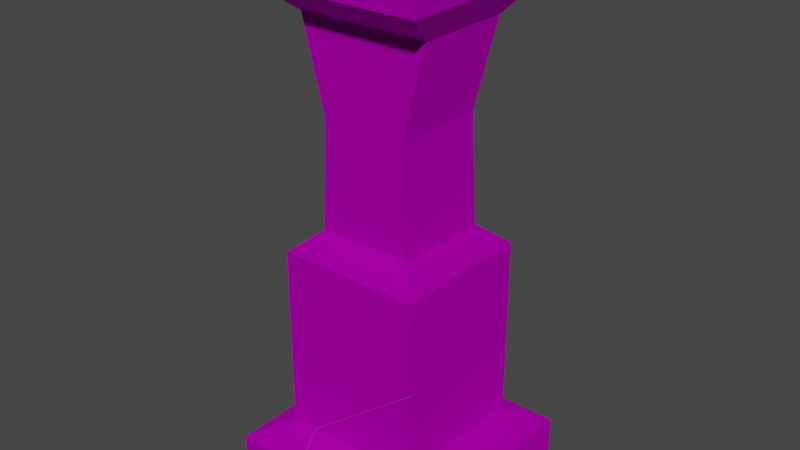 # Source: Shattered_Pillar.blend  (saved by Blender 3.5.10; exported with 4.5.12 LTS)
import bpy
from mathutils import Matrix  # noqa: F401  (used for matrix-valued properties, if any)

bpy.ops.wm.read_factory_settings(use_empty=True)
scene = bpy.context.scene
scene.name = 'Scene'

# ---- collections
col_collection = bpy.data.collections.new('Collection'); scene.collection.children.link(col_collection)
col_shattered_pillar = bpy.data.collections.new('Shattered_Pillar'); col_collection.children.link(col_shattered_pillar)

# ---- images (referenced by path relative to the original .blend; pixels are not part of the script)
import os
ASSET_DIR = os.environ.get("B2B_ASSET_DIR", "")  # directory of the original .blend (textures are referenced by path, not embedded)
HERE = os.path.dirname(os.path.abspath(__file__))  # packed textures are extracted next to this script under _unpacked/

def load_image(name, relpath, width, height, colorspace="sRGB"):
    """Load a texture the original file referenced (path relative to the .blend, or extracted next to this script)."""
    p = next((c for c in (os.path.join(HERE, relpath), os.path.join(ASSET_DIR, relpath)) if relpath and os.path.exists(c)), "")
    if p:
        img = bpy.data.images.load(p, check_existing=True)
        img.name = name
    else:  # same state as the original file: an image datablock whose file is absent (Cycles renders it pink)
        img = bpy.data.images.new(name, width, height)
        img.source = "FILE"
        img.filepath = "//" + (relpath or name)
    img.colorspace_settings.name = colorspace
    return img
img_map__0 = load_image('Map #0', 'Texture/pillar.tga', 1024, 1024, 'sRGB')
img_map__0_001 = load_image('Map #0.001', 'Texture/pillar.tga', 1024, 1024, 'Non-Color')

# ---- materials (node trees are filled in below, after node groups)
mat_07___default = bpy.data.materials.new('07 - Default')
mat_07___default.surface_render_method = 'BLENDED'
mat_07___default.blend_method = 'BLEND'
mat_07___default.use_transparency_overlap = False
mat_07___default.show_transparent_back = False
mat_07___default.use_transparent_shadow = False
mat_07___default.diffuse_color = (0.5882, 0.5882, 0.5882, 1.0)
mat_07___default.roughness = 0.8586
mat_07___default.specular_intensity = 0.0
mat_07___default.metallic = 1.0

# ---- material node trees
mat_07___default.use_nodes = True; mat_07___default.node_tree.nodes.clear()
_N = mat_07___default.node_tree.nodes; _L = mat_07___default.node_tree.links
n0 = _N.new('ShaderNodeBsdfPrincipled'); n0.name = 'Principled BSDF'; n0.location = (10, 300)
n0.distribution = 'GGX'
n0.subsurface_method = 'RANDOM_WALK_SKIN'
n0.inputs[1].default_value = 1.0
n0.inputs[2].default_value = 0.8586
n0.inputs[3].default_value = 1.45
n0.inputs[13].default_value = 0.0
n0.inputs[27].default_value = (0.0, 0.0, 0.0, 1.0)
n1 = _N.new('ShaderNodeOutputMaterial'); n1.name = 'Material Output'; n1.location = (300, 300)
n2 = _N.new('ShaderNodeNormalMap'); n2.name = 'Normal Map'; n2.location = (-300, -300)
n2.label = 'Normal/Map'
n3 = _N.new('ShaderNodeTexImage'); n3.name = 'Image Texture'; n3.location = (-300, 600)
n3.image = img_map__0
n4 = _N.new('ShaderNodeTexImage'); n4.name = 'Image Texture.001'; n4.location = (-300, 0)
n4.image = img_map__0_001
_L.new(n0.outputs[0], n1.inputs[0])
_L.new(n2.outputs[0], n0.inputs[5])
_L.new(n3.outputs[0], n0.inputs[0])
_L.new(n4.outputs[1], n0.inputs[4])
n1.is_active_output = True

# ---- world
world_world = bpy.data.worlds.new('World'); scene.world = world_world
world_world.use_nodes = True; world_world.node_tree.nodes.clear()
_N = world_world.node_tree.nodes; _L = world_world.node_tree.links
n0 = _N.new('ShaderNodeOutputWorld'); n0.name = 'World Output'; n0.location = (300, 300)
n1 = _N.new('ShaderNodeBackground'); n1.name = 'Background'; n1.location = (10, 300)
n1.inputs[0].default_value = (0.05088, 0.05088, 0.05088, 1.0)
_L.new(n1.outputs[0], n0.inputs[0])
n0.is_active_output = True
world_world.color = (0.05088, 0.05088, 0.05088)
world_world.use_sun_shadow = False
world_world.sun_shadow_jitter_overblur = 0.0

# ---- meshes
me_mobile_pillar01_b_cell_010 = bpy.data.meshes.new('mobile_pillar01_b_cell.010')
me_mobile_pillar01_b_cell_010.from_pydata([(0.01409, 0.1731, 0.8792), (0.01437, 0.173, -0.5707), (-0.3028, -0.1842, 0.09442), (0.3306, -0.1842, 0.09442), (0.3659, -0.1785, -0.5862), (-0.1235, -0.1842, -0.4718), (-0.3297, -0.1842, -0.4241), (-0.3306, -0.08076, -0.4433), (-0.3331, 0.1731, -0.4903), (0.3659, -0.1842, -0.5851), (0.3497, 0.1733, -0.2729), (-0.3193, 0.1734, -0.2239), (0.3374, 0.1736, -0.03534), (0.422, 0.1734, 0.4387), (0.3976, -0.1842, 0.3466), (0.01403, -0.1842, 0.7607), (-0.4646, 0.1732, 0.7044), (-0.4359, -0.1842, 0.5964), (0.3306, 0.1736, 0.09442), (-0.3028, 0.1734, 0.09442), (-0.1235, -0.1842, -0.4718), (-0.3297, -0.1842, -0.4241), (-0.3297, -0.1842, -0.4241), (-0.3306, -0.08076, -0.4433), (-0.3331, 0.1731, -0.4903), (0.3659, -0.1785, -0.5862), (0.3659, -0.1842, -0.5851), (0.3659, -0.1842, -0.5851), (-0.3193, 0.1734, -0.2239), (0.3497, 0.1733, -0.2729), (0.3374, 0.1736, -0.03534), (0.422, 0.1734, 0.4387), (0.3976, -0.1842, 0.3466), (0.3976, -0.1842, 0.3466), (-0.4646, 0.1732, 0.7044), (-0.4359, -0.1842, 0.5964), (-0.4359, -0.1842, 0.5964), (0.3306, 0.1736, 0.09442), (0.3306, 0.1736, 0.09442), (-0.3028, 0.1734, 0.09442), (-0.3028, 0.1734, 0.09442), (-0.3028, -0.1842, 0.09442), (-0.3028, -0.1842, 0.09442), (0.3306, -0.1842, 0.09442), (0.3306, -0.1842, 0.09442), (0.01403, -0.1842, 0.7607)], [], [(43, 38, 31, 32), (21, 23, 20), (24, 1, 25, 26, 20, 23), (29, 1, 24, 28, 30), (35, 45, 0, 34), (0, 45, 33, 13), (34, 0, 13, 37, 30, 28, 39), (4, 10, 12, 18, 44, 27), (3, 14, 15, 36, 42, 22, 5, 9), (8, 7, 6, 41, 40, 11), (29, 25, 1), (19, 2, 17, 16)])
me_mobile_pillar01_b_cell_010.polygons.foreach_set('use_smooth', [1, 0, 0, 0, 0, 0, 0, 1, 1, 1, 0, 1])
_k = set([(2, 17), (2, 19), (3, 9), (3, 14), (4, 10), (4, 27), (5, 9), (5, 22), (6, 7), (6, 41), (7, 8), (8, 11), (10, 12), (11, 40), (12, 18), (13, 33), (13, 37), (14, 15), (15, 36), (16, 17), (16, 19), (18, 44), (20, 21), (20, 26), (21, 23), (22, 42), (23, 24), (24, 28), (25, 26), (25, 29), (27, 44), (28, 39), (29, 30), (30, 37), (31, 32), (31, 38), (32, 43), (33, 45), (34, 35), (34, 39), (35, 45), (36, 42), (38, 43), (40, 41)])
me_mobile_pillar01_b_cell_010.attributes.new('sharp_edge', 'BOOLEAN', 'EDGE').data.foreach_set('value', [ (min(e.vertices), max(e.vertices)) in _k for e in me_mobile_pillar01_b_cell_010.edges])
_uv = me_mobile_pillar01_b_cell_010.uv_layers.new(name='UVChannel_1')
_uv.uv.foreach_set('vector', [0.2295, 0.7963, 0.2295, 0.704, 0.3275, 0.705, 0.3013, 0.7963, 0.8792, 0.2987, 1.0, 0.2982, 1.0, 0.4196, 0.5929, 0.0, 1.0, 0.0, 1.0, 0.4127, 0.9932, 0.4194, 0.4196, 0.4196, 0.2982, 0.2982, 1.0, 0.5448, 1.0, 1.0, 0.5929, 0.5929, 0.3269, 0.0, 0.7399, 0.0, 0.9477, 0.4198, 0.4197, 0.4197, 0.0, 0.0, 0.5615, 0.0, 0.0, 0.0, 0.4197, 0.0, 0.6695, 0.4498, 0.4465, 0.0, 0.4385, 0.0, 1.0, 0.0, 1.0, 0.5535, 0.8601, 0.1245, 1.0, 0.2601, 1.0, 0.6731, 0.6667, 0.3296, 0.04086, 0.7948, 0.1277, 0.7041, 0.1935, 0.704, 0.2295, 0.704, 0.2295, 0.7963, 0.04116, 0.7963, 0.6788, 0.5967, 0.6604, 0.6659, 0.764, 0.7795, 0.8859, 0.7344, 0.8492, 0.5967, 0.8561, 0.454, 0.8009, 0.4408, 0.6697, 0.4096, 0.06743, 0.7035, 0.08046, 0.638, 0.08579, 0.6113, 0.2295, 0.6113, 0.2295, 0.7036, 0.1413, 0.7036, 0.5448, 0.5448, 0.4127, 0.4127, 1.0, 1.0, 0.2295, 0.7036, 0.2295, 0.6113, 0.3724, 0.6128, 0.4031, 0.7045])
_uv.active_render = True
_uv = me_mobile_pillar01_b_cell_010.uv_layers.new(name='UVChannel_2')
_uv.uv.foreach_set('vector', [0.8494, 0.5072, 0.8494, 0.4778, 0.8803, 0.4778, 0.872, 0.5072, 0.8792, 0.2987, 1.0, 0.2982, 1.0, 0.4196, 0.5929, 0.0, 1.0, 0.0, 1.0, 0.4127, 0.9932, 0.4194, 0.4196, 0.4196, 0.2982, 0.2982, 1.0, 0.5448, 1.0, 1.0, 0.5929, 0.5929, 0.3269, 0.0, 0.7399, 0.0, 0.9477, 0.4198, 0.4197, 0.4197, 0.0, 0.0, 0.5615, 0.0, 0.0, 0.0, 0.4197, 0.0, 0.6695, 0.4498, 0.4465, 0.0, 0.4385, 0.0, 1.0, 0.0, 1.0, 0.5535, 0.8601, 0.1245, 1.0, 0.2601, 1.0, 0.6731, 0.6667, 0.3296, 0.7901, 0.5067, 0.8174, 0.4778, 0.8381, 0.4778, 0.8494, 0.4778, 0.8494, 0.5072, 0.7902, 0.5072, 0.5785, 0.685, 0.5729, 0.7062, 0.6055, 0.7411, 0.6437, 0.7272, 0.6324, 0.685, 0.6346, 0.6409, 0.6171, 0.6368, 0.5757, 0.6272, 0.7656, 0.5743, 0.7697, 0.5534, 0.7713, 0.5449, 0.8165, 0.5449, 0.8165, 0.5743, 0.7888, 0.5743, 0.5448, 0.5448, 0.4127, 0.4127, 1.0, 1.0, 0.8165, 0.5743, 0.8165, 0.5449, 0.8615, 0.5449, 0.8711, 0.5743])
me_mobile_pillar01_b_cell_010.materials.append(mat_07___default)
me_mobile_pillar01_b_cell_010.update()
me_mobile_pillar01_b_cell_010.normals_split_custom_set([tuple(v) for v in zip(*[iter([0.9666, 5.737e-07, -0.2565, 0.9666, 5.737e-07, -0.2565, 0.9666, 5.737e-07, -0.2565, 0.9666, 5.737e-07, -0.2565, -0.2221, -0.1804, -0.9582, -0.2221, -0.1804, -0.9582, -0.2221, -0.1804, -0.9582, -0.2218, -0.1796, -0.9584, -0.2218, -0.1796, -0.9584, -0.2218, -0.1796, -0.9584, -0.2218, -0.1796, -0.9584, -0.2218, -0.1796, -0.9584, -0.2218, -0.1796, -0.9584, 6.829e-05, 1.0, -0.001125, 6.829e-05, 1.0, -0.001125, 6.829e-05, 1.0, -0.001125, 6.829e-05, 1.0, -0.001125, 6.829e-05, 1.0, -0.001125, -0.3275, -0.2973, 0.8969, -0.3275, -0.2973, 0.8969, -0.3275, -0.2973, 0.8969, -0.3275, -0.2973, 0.8969, 0.7158, -0.2198, 0.6628, 0.7158, -0.2198, 0.6628, 0.7158, -0.2198, 0.6628, 0.7158, -0.2198, 0.6628, -0.0001658, 1.0, 0.0003102, -0.0001658, 1.0, 0.0003102, -0.0001658, 1.0, 0.0003102, -0.0001658, 1.0, 0.0003102, -0.0001658, 1.0, 0.0003102, -0.0001658, 1.0, 0.0003102, -0.0001658, 1.0, 0.0003102, 0.9987, 0.0, 0.0518, 0.9987, 0.0, 0.0518, 0.9987, 0.0, 0.0518, 0.9987, 0.0, 0.0518, 0.9987, 0.0, 0.0518, 0.9987, 0.0, 0.0518, -1.834e-07, -1.0, -1.406e-07, -1.834e-07, -1.0, -1.406e-07, -1.834e-07, -1.0, -1.406e-07, -1.834e-07, -1.0, -1.406e-07, -1.834e-07, -1.0, -1.406e-07, -1.834e-07, -1.0, -1.406e-07, -1.834e-07, -1.0, -1.406e-07, -1.834e-07, -1.0, -1.406e-07, -0.9987, -1.132e-07, 0.0518, -0.9987, -1.132e-07, 0.0518, -0.9987, -1.132e-07, 0.0518, -0.9987, -1.132e-07, 0.0518, -0.9987, -1.132e-07, 0.0518, -0.9987, -1.132e-07, 0.0518, 0.5445, 0.5717, -0.6137, 0.5445, 0.5717, -0.6137, 0.5445, 0.5717, -0.6137, -0.9666, 6.702e-07, -0.2565, -0.9666, 6.702e-07, -0.2565, -0.9666, 6.702e-07, -0.2565, -0.9666, 6.702e-07, -0.2565])] * 3)])
me_mobile_pillar01_b_cell_011 = bpy.data.meshes.new('mobile_pillar01_b_cell.011')
me_mobile_pillar01_b_cell_011.from_pydata([(-0.123, 0.06217, -0.2355), (-0.2697, 0.3566, -0.0173), (0.3702, -0.2462, -0.06057), (-0.2697, 0.3566, 0.3012), (0.3702, 0.1631, -0.1607), (-0.142, -0.21, -0.2072), (-0.123, -0.07346, -0.2355), (0.0004936, 0.06217, -0.2355), (-0.1147, 0.06217, -0.2665), (0.3698, -0.3341, 0.3012), (0.3701, 0.3566, 0.3012), (0.3702, 0.3566, -0.0173), (-0.2697, -0.3343, 0.3012), (-0.2697, -0.3215, 0.2485), (-0.2697, -0.2564, -0.0173), (-0.123, 0.06217, -0.2355), (-0.123, 0.06217, -0.2355), (-0.123, 0.06217, -0.2355), (-0.2697, 0.3566, -0.0173), (-0.2697, 0.3566, -0.0173), (-0.2697, 0.3566, -0.0173), (-0.2697, 0.3566, 0.3012), (-0.2697, 0.3566, 0.3012), (-0.142, -0.21, -0.2072), (-0.123, -0.07346, -0.2355), (-0.123, -0.07346, -0.2355), (-0.1147, 0.06217, -0.2665), (-0.1147, 0.06217, -0.2665), (0.3698, -0.3341, 0.3012), (0.3701, 0.3566, 0.3012), (0.3701, 0.3566, 0.3012), (0.3702, 0.3566, -0.0173), (0.3702, 0.3566, -0.0173), (-0.2697, -0.3343, 0.3012), (-0.2697, -0.3343, 0.3012), (-0.2697, -0.3215, 0.2485), (-0.2697, -0.2564, -0.0173), (-0.2697, -0.2564, -0.0173), (0.0004936, 0.06217, -0.2355), (0.0004936, 0.06217, -0.2355), (0.3702, 0.1631, -0.1607)], [], [(9, 29, 22, 33), (2, 28, 34, 35), (23, 2, 35, 36), (30, 31, 19, 21), (10, 28, 2, 40, 32), (11, 4, 38, 15, 18), (2, 23, 24, 26, 39, 40), (27, 25, 16), (5, 37, 20, 17, 6), (7, 8, 0), (12, 3, 1, 14, 13)])
me_mobile_pillar01_b_cell_011.polygons.foreach_set('use_smooth', [1, 0, 0, 1, 0, 1, 0, 1, 1, 1, 1])
_k = set([(0, 7), (0, 8), (1, 3), (1, 14), (3, 12), (4, 11), (4, 38), (5, 6), (5, 37), (6, 17), (7, 8), (9, 29), (9, 33), (10, 28), (10, 32), (11, 18), (12, 13), (13, 14), (15, 18), (15, 38), (16, 25), (16, 27), (17, 20), (19, 21), (19, 31), (20, 37), (21, 30), (22, 29), (22, 33), (23, 24), (23, 36), (24, 26), (25, 27), (26, 39), (28, 34), (30, 31), (32, 40), (34, 35), (35, 36), (39, 40)])
me_mobile_pillar01_b_cell_011.attributes.new('sharp_edge', 'BOOLEAN', 'EDGE').data.foreach_set('value', [ (min(e.vertices), max(e.vertices)) in _k for e in me_mobile_pillar01_b_cell_011.edges])
_uv = me_mobile_pillar01_b_cell_011.uv_layers.new(name='UVChannel_1')
_uv.uv.foreach_set('vector', [0.4114, 0.8952, 0.411, 0.9819, 0.3193, 0.9814, 0.3199, 0.8947, 1.0, 1.0, 0.121, 0.121, 0.8717, 0.1206, 1.0, 0.2488, 1.0, 0.3985, 1.0, 1.0, 0.2488, 0.2488, 0.6544, 0.2487, 0.09473, 0.8991, 0.006612, 0.899, 0.006612, 0.9915, 0.09473, 0.9915, 0.8871, 0.765, 0.121, 0.0, 0.0, 0.0, 0.5099, 0.0, 0.751, 0.3134, 0.5254, 0.7049, 0.4561, 0.6956, 0.4199, 0.7734, 0.4199, 0.7963, 0.5254, 0.7963, 0.0, 0.0, 0.6015, 0.0, 0.5791, 0.1856, 0.5693, 0.369, 0.434, 0.38, 0.4901, 0.0, 0.4111, 0.7963, 0.4199, 0.7617, 0.4199, 0.7963, 0.4336, 0.7366, 0.5254, 0.7104, 0.5254, 0.7963, 0.4199, 0.7963, 0.4199, 0.7617, 0.6634, 0.7803, 0.6322, 0.7718, 0.6299, 0.7803, 0.09473, 0.8935, 0.09473, 0.9915, 0.006612, 0.9915, 0.006612, 0.9046, 0.08012, 0.8953])
_uv.active_render = True
_uv = me_mobile_pillar01_b_cell_011.uv_layers.new(name='UVChannel_2')
_uv.uv.foreach_set('vector', [0.7121, 0.426, 0.7118, 0.4808, 0.6539, 0.4805, 0.6543, 0.4257, 1.0, 1.0, 0.121, 0.121, 0.8717, 0.1206, 1.0, 0.2488, 1.0, 0.3985, 1.0, 1.0, 0.2488, 0.2488, 0.6544, 0.2487, 0.89, 0.9522, 0.8527, 0.9522, 0.8527, 0.9913, 0.89, 0.9913, 0.8871, 0.765, 0.121, 0.0, 0.0, 0.0, 0.5099, 0.0, 0.751, 0.3134, 0.4316, 0.9242, 0.4046, 0.9205, 0.3906, 0.9515, 0.3906, 0.9606, 0.4316, 0.9606, 0.0, 0.0, 0.6015, 0.0, 0.5791, 0.1856, 0.5693, 0.369, 0.434, 0.38, 0.4901, 0.0, 0.8736, 0.6039, 0.8764, 0.5927, 0.8764, 0.6039, 0.8807, 0.5847, 0.9096, 0.5762, 0.9096, 0.6039, 0.8764, 0.6039, 0.8764, 0.5927, 0.9205, 0.3292, 0.9108, 0.3266, 0.9101, 0.3292, 0.9819, 0.03929, 0.9819, 0.08118, 0.9442, 0.08118, 0.9442, 0.04402, 0.9757, 0.04007])
me_mobile_pillar01_b_cell_011.materials.append(mat_07___default)
me_mobile_pillar01_b_cell_011.update()
me_mobile_pillar01_b_cell_011.normals_split_custom_set([tuple(v) for v in zip(*[iter([9.107e-07, -9.062e-07, 1.0, 9.107e-07, -9.062e-07, 1.0, 9.107e-07, -9.062e-07, 1.0, 9.107e-07, -9.062e-07, 1.0, 0.0003218, -0.9717, -0.236, 0.0003218, -0.9717, -0.236, 0.0003218, -0.9717, -0.236, 0.0003218, -0.9717, -0.236, -0.0005858, -0.9713, -0.2378, -0.0005858, -0.9713, -0.2378, -0.0005858, -0.9713, -0.2378, -0.0005858, -0.9713, -0.2378, 2.795e-07, 1.0, -7.312e-08, 2.795e-07, 1.0, -7.312e-08, 2.795e-07, 1.0, -7.312e-08, 2.795e-07, 1.0, -7.312e-08, 1.0, -0.0002027, 0.0005848, 1.0, -0.0002027, 0.0005848, 1.0, -0.0002027, 0.0005848, 1.0, -0.0002027, 0.0005848, 1.0, -0.0002027, 0.0005848, -8.688e-07, 0.5955, -0.8034, -8.688e-07, 0.5955, -0.8034, -8.688e-07, 0.5955, -0.8034, -8.688e-07, 0.5955, -0.8034, -8.688e-07, 0.5955, -0.8034, 0.2528, -0.2301, -0.9398, 0.2528, -0.2301, -0.9398, 0.2528, -0.2301, -0.9398, 0.2528, -0.2301, -0.9398, 0.2528, -0.2301, -0.9398, 0.2528, -0.2301, -0.9398, -0.9666, 5.769e-07, -0.2565, -0.9666, 5.769e-07, -0.2565, -0.9666, 5.769e-07, -0.2565, -0.8299, 7.949e-07, -0.5579, -0.8299, 7.949e-07, -0.5579, -0.8299, 7.949e-07, -0.5579, -0.8299, 7.949e-07, -0.5579, -0.8299, 7.949e-07, -0.5579, 2.414e-07, 1.0, 1.521e-07, 2.414e-07, 1.0, 1.521e-07, 2.414e-07, 1.0, 1.521e-07, -1.0, 3.229e-07, 3.353e-08, -1.0, 3.229e-07, 3.353e-08, -1.0, 3.229e-07, 3.353e-08, -1.0, 3.229e-07, 3.353e-08, -1.0, 3.229e-07, 3.353e-08])] * 3)])
me_mobile_pillar01_b_cell_001 = bpy.data.meshes.new('mobile_pillar01_b_cell.001')
me_mobile_pillar01_b_cell_001.from_pydata([(-0.08929, -0.1523, 0.3344), (0.4497, 0.3878, 0.03629), (0.2679, 0.206, 0.1945), (0.4497, -0.6918, -0.6514), (-0.6302, 0.3878, -0.6509), (0.4497, 0.3878, -0.6509), (-0.5396, 0.3878, 0.03629), (-0.6291, 0.3878, -0.04332), (0.2419, 0.206, 0.6964), (-0.3228, 0.206, 0.1945), (-0.63, 0.3878, -0.2901), (0.2452, -0.1525, 0.6316), (0.2614, -0.5033, 0.3191), (0.2679, -0.51, 0.1945), (0.3884, -0.6307, 0.08966), (-0.6303, 0.3878, -0.4771), (0.4497, -0.692, 0.03629), (0.4497, 0.3878, 0.03629), (0.4497, 0.3878, 0.03629), (0.4497, 0.3878, 0.03629), (0.2679, 0.206, 0.1945), (0.2679, 0.206, 0.1945), (0.2679, 0.206, 0.1945), (-0.6302, 0.3878, -0.6509), (0.4497, 0.3878, -0.6509), (0.4497, 0.3878, -0.6509), (-0.5396, 0.3878, 0.03629), (-0.5396, 0.3878, 0.03629), (-0.6291, 0.3878, -0.04332), (0.2419, 0.206, 0.6964), (0.2419, 0.206, 0.6964), (-0.3228, 0.206, 0.1945), (-0.3228, 0.206, 0.1945), (-0.63, 0.3878, -0.2901), (0.2614, -0.5033, 0.3191), (0.2679, -0.51, 0.1945), (0.2679, -0.51, 0.1945), (0.3884, -0.6307, 0.08966), (-0.6303, 0.3878, -0.4771), (0.4497, -0.6918, -0.6514), (0.4497, -0.692, 0.03629), (0.4497, -0.692, 0.03629), (0.2452, -0.1525, 0.6316)], [], [(23, 24, 39), (42, 12, 35, 21, 29), (28, 33, 0), (11, 0, 34), (34, 0, 33, 38, 37, 36), (38, 23, 39, 40, 37), (14, 41, 17, 20, 13), (22, 31, 30), (0, 11, 8, 32, 27, 28), (3, 25, 19, 16), (9, 2, 18, 26), (6, 1, 5, 4, 15, 10, 7)])
me_mobile_pillar01_b_cell_001.polygons.foreach_set('use_smooth', [0, 1, 0, 0, 0, 0, 1, 1, 0, 1, 1, 1])
_k = set([(1, 5), (1, 6), (2, 9), (2, 18), (3, 16), (3, 25), (4, 5), (4, 15), (6, 7), (7, 10), (8, 11), (8, 32), (9, 26), (10, 15), (11, 34), (12, 35), (12, 42), (13, 14), (13, 20), (14, 41), (16, 19), (17, 20), (17, 41), (18, 26), (19, 25), (21, 29), (21, 35), (22, 30), (22, 31), (23, 24), (23, 38), (24, 39), (27, 28), (27, 32), (28, 33), (29, 42), (30, 31), (33, 38), (34, 36), (36, 37), (37, 40), (39, 40)])
me_mobile_pillar01_b_cell_001.attributes.new('sharp_edge', 'BOOLEAN', 'EDGE').data.foreach_set('value', [ (min(e.vertices), max(e.vertices)) in _k for e in me_mobile_pillar01_b_cell_001.edges])
_uv = me_mobile_pillar01_b_cell_001.uv_layers.new(name='UVChannel_1')
_uv.uv.foreach_set('vector', [0.8169, 0.0, 0.8168, 0.6336, 0.1831, 0.0, 0.127, 0.7038, 0.04039, 0.7943, 0.005859, 0.796, 0.005859, 0.6113, 0.145, 0.6113, 1.0, 0.6333, 0.3661, 0.0, 1.0, 0.0, 0.4536, 0.4536, 0.0, 0.0, 0.4121, 0.0, 0.4121, 0.4121, 0.0, 0.0, 0.6339, 0.0, 1.0, 0.1831, 1.0, 0.7809, 0.6632, 0.5416, 0.1831, 0.1831, 0.1831, 0.0, 0.8169, 0.0, 0.8169, 0.7247, 0.7809, 0.7809, 0.3043, 0.5605, 0.3044, 0.5381, 0.007928, 0.5381, 0.007928, 0.6045, 0.3042, 0.6045, 0.86, 0.3746, 0.7019, 0.3746, 0.8533, 0.5127, 0.0, 0.0, 0.4536, 0.0, 0.8952, 0.2507, 0.506, 0.3895, 0.695, 0.6113, 0.6333, 0.6333, 0.3044, 0.3717, 0.007928, 0.3719, 0.007928, 0.5381, 0.3044, 0.5381, 0.3571, 0.6045, 0.6021, 0.6045, 0.6021, 0.5381, 0.3298, 0.5381, 0.3298, 0.5381, 0.6021, 0.5381, 0.6021, 0.3719, 0.3049, 0.3719, 0.3049, 0.4139, 0.305, 0.4591, 0.3052, 0.5188])
_uv.active_render = True
_uv = me_mobile_pillar01_b_cell_001.uv_layers.new(name='UVChannel_2')
_uv.uv.foreach_set('vector', [0.8169, 0.0, 0.8168, 0.6336, 0.1831, 0.0, 0.8172, 0.4777, 0.79, 0.5066, 0.7791, 0.5071, 0.7791, 0.4483, 0.8229, 0.4483, 1.0, 0.6333, 0.3661, 0.0, 1.0, 0.0, 0.4536, 0.4536, 0.0, 0.0, 0.4121, 0.0, 0.4121, 0.4121, 0.0, 0.0, 0.6339, 0.0, 1.0, 0.1831, 1.0, 0.7809, 0.6632, 0.5416, 0.1831, 0.1831, 0.1831, 0.0, 0.8169, 0.0, 0.8169, 0.7247, 0.7809, 0.7809, 0.09855, 0.6072, 0.09859, 0.6, 0.002, 0.6, 0.002, 0.6214, 0.09852, 0.6214, 0.9823, 0.2042, 0.9324, 0.2042, 0.9802, 0.2469, 0.0, 0.0, 0.4536, 0.0, 0.8952, 0.2507, 0.506, 0.3895, 0.695, 0.6113, 0.6333, 0.6333, 0.09857, 0.5461, 0.002, 0.5462, 0.002, 0.6, 0.09859, 0.6, 0.3283, 0.1957, 0.4079, 0.1957, 0.4079, 0.1742, 0.3194, 0.1742, 0.3194, 0.1742, 0.4079, 0.1742, 0.4079, 0.1204, 0.3113, 0.1204, 0.3113, 0.134, 0.3113, 0.1486, 0.3114, 0.1679])
me_mobile_pillar01_b_cell_001.materials.append(mat_07___default)
me_mobile_pillar01_b_cell_001.update()
me_mobile_pillar01_b_cell_001.normals_split_custom_set([tuple(v) for v in zip(*[iter([-1.881e-05, 0.0004917, -1.0, -1.881e-05, 0.0004917, -1.0, -1.881e-05, 0.0004917, -1.0, 0.9987, 0.0, 0.0518, 0.9987, 0.0, 0.0518, 0.9987, 0.0, 0.0518, 0.9987, 0.0, 0.0518, 0.9987, 0.0, 0.0518, -0.7081, -0.7061, 0.002442, -0.7081, -0.7061, 0.002442, -0.7081, -0.7061, 0.002442, -0.5453, -0.5714, 0.6133, -0.5453, -0.5714, 0.6133, -0.5453, -0.5714, 0.6133, -0.7074, -0.7068, 0.001183, -0.7074, -0.7068, 0.001183, -0.7074, -0.7068, 0.001183, -0.7074, -0.7068, 0.001183, -0.7074, -0.7068, 0.001183, -0.7074, -0.7068, 0.001183, -0.707, -0.7072, -0.0002565, -0.707, -0.7072, -0.0002565, -0.707, -0.7072, -0.0002565, -0.707, -0.7072, -0.0002565, -0.707, -0.7072, -0.0002565, 0.6566, -1.207e-06, 0.7543, 0.6566, -1.207e-06, 0.7543, 0.6566, -1.207e-06, 0.7543, 0.6566, -1.207e-06, 0.7543, 0.6566, -1.207e-06, 0.7543, 1.766e-07, 1.0, 2.513e-07, 1.766e-07, 1.0, 2.513e-07, 1.766e-07, 1.0, 2.513e-07, -0.6578, -0.14, 0.7401, -0.6578, -0.14, 0.7401, -0.6578, -0.14, 0.7401, -0.6578, -0.14, 0.7401, -0.6578, -0.14, 0.7401, -0.6578, -0.14, 0.7401, 1.0, -1.667e-08, 0.0, 1.0, -1.667e-08, 0.0, 1.0, -1.667e-08, 0.0, 1.0, -1.667e-08, 0.0, 1.065e-06, 0.6566, 0.7543, 1.065e-06, 0.6566, 0.7543, 1.065e-06, 0.6566, 0.7543, 1.065e-06, 0.6566, 0.7543, 5.24e-08, 1.0, 3.816e-08, 5.24e-08, 1.0, 3.816e-08, 5.24e-08, 1.0, 3.816e-08, 5.24e-08, 1.0, 3.816e-08, 5.24e-08, 1.0, 3.816e-08, 5.24e-08, 1.0, 3.816e-08, 5.24e-08, 1.0, 3.816e-08])] * 3)])
me_mobile_pillar01_b_cell_002 = bpy.data.meshes.new('mobile_pillar01_b_cell.002')
me_mobile_pillar01_b_cell_002.from_pydata([(-0.8162, 0.7774, -0.3793), (-0.8162, 0.7774, -0.06791), (-0.5538, 0.515, 0.07682), (0.7892, -0.828, -0.3793), (0.7892, -0.828, -0.06791), (0.5269, 0.515, 0.07682), (0.5269, -0.5657, 0.07681), (0.1278, 0.7774, -0.3793), (0.7892, 0.1158, -0.3793), (0.7892, 0.6576, -0.06791), (0.7488, 0.7369, -0.04558), (0.6695, 0.7774, -0.06791), (-0.8162, -0.6792, -0.3793), (-0.8162, -0.2825, -0.06791), (-0.6679, -0.828, -0.3793), (-0.5538, -0.3608, 0.07682), (-0.5963, -0.3481, 0.05338), (0.5268, -0.5657, 0.7639), (-0.271, -0.828, -0.06791), (-0.3489, -0.5657, 0.07682), (-0.5538, 0.5147, 0.7636), (0.5269, 0.515, 0.7637), (-0.8162, 0.7774, -0.3793), (-0.8162, 0.7774, -0.06791), (-0.8162, 0.7774, -0.06791), (-0.8162, 0.7774, -0.06791), (0.7892, -0.828, -0.3793), (0.7892, -0.828, -0.06791), (0.7892, -0.828, -0.06791), (0.7892, -0.828, -0.06791), (-0.5538, 0.515, 0.07682), (-0.5538, 0.515, 0.07682), (-0.5538, 0.515, 0.07682), (0.5269, 0.515, 0.07682), (0.5269, 0.515, 0.07682), (0.5269, 0.515, 0.07682), (0.5269, -0.5657, 0.07681), (0.5269, -0.5657, 0.07681), (0.5269, -0.5657, 0.07681), (0.7488, 0.7369, -0.04558), (0.6695, 0.7774, -0.06791), (-0.5538, -0.3608, 0.07682), (-0.271, -0.828, -0.06791), (-0.3489, -0.5657, 0.07682), (0.5269, 0.515, 0.7637), (-0.5538, 0.5147, 0.7636), (0.5268, -0.5657, 0.7639), (0.7892, 0.6576, -0.06791), (-0.8162, -0.2825, -0.06791)], [], [(43, 42, 28, 36), (47, 27, 26, 8), (46, 37, 35, 44), (34, 38, 4, 9, 39), (23, 40, 7, 22), (21, 33, 30, 20), (48, 25, 0, 12), (18, 14, 3, 29), (31, 5, 10, 11, 24), (17, 19, 6), (15, 45, 32), (41, 2, 1, 13, 16)])
me_mobile_pillar01_b_cell_002.polygons.foreach_set('use_smooth', [True] * 12)
_k = set([(0, 25), (1, 2), (1, 13), (2, 41), (3, 29), (4, 9), (4, 38), (5, 10), (5, 31), (6, 17), (6, 19), (11, 24), (15, 32), (18, 29), (20, 30), (21, 33), (22, 23), (23, 40), (24, 31), (25, 48), (26, 27), (27, 47), (28, 36), (28, 42), (30, 33), (32, 45), (34, 38), (34, 39), (35, 37), (35, 44), (36, 43), (37, 46)])
me_mobile_pillar01_b_cell_002.attributes.new('sharp_edge', 'BOOLEAN', 'EDGE').data.foreach_set('value', [ (min(e.vertices), max(e.vertices)) in _k for e in me_mobile_pillar01_b_cell_002.edges])
_uv = me_mobile_pillar01_b_cell_002.uv_layers.new(name='UVChannel_1')
_uv.uv.foreach_set('vector', [0.5457, 0.2051, 0.5011, 0.09082, 0.3047, 0.09082, 0.3047, 0.2051, 0.03008, 0.09082, 0.3047, 0.09082, 0.3047, 0.005859, 0.1302, 0.005859, 0.3047, 0.3713, 0.3047, 0.2051, 0.007928, 0.2051, 0.007928, 0.3712, 0.007928, 0.2051, 0.3047, 0.2051, 0.3047, 0.09082, 0.03008, 0.09082, 0.007928, 0.1084, 0.3047, 0.09082, 0.5799, 0.09082, 0.4795, 0.005859, 0.3047, 0.005859, 0.6021, 0.3712, 0.6021, 0.2051, 0.3047, 0.2051, 0.3047, 0.3712, 0.1088, 0.09082, 0.3047, 0.09082, 0.3047, 0.005859, 0.03544, 0.005859, 0.5011, 0.09082, 0.5746, 0.005859, 0.3047, 0.005859, 0.3047, 0.09082, 0.3047, 0.2051, 0.6021, 0.2051, 0.6021, 0.1084, 0.5799, 0.09082, 0.3047, 0.09082, 0.3047, 0.3713, 0.5457, 0.2051, 0.3047, 0.2051, 0.0642, 0.2051, 0.3047, 0.3712, 0.3047, 0.2051, 0.0642, 0.2051, 0.3047, 0.2051, 0.3047, 0.09082, 0.1088, 0.09082, 0.05599, 0.1866])
_uv.active_render = True
_uv = me_mobile_pillar01_b_cell_002.uv_layers.new(name='UVChannel_2')
_uv.uv.foreach_set('vector', [0.177, 0.4922, 0.1625, 0.4553, 0.09867, 0.4553, 0.09867, 0.4922, 0.009215, 0.4553, 0.09867, 0.4553, 0.09867, 0.4278, 0.04184, 0.4278, 0.09867, 0.546, 0.09867, 0.4922, 0.002, 0.4922, 0.002, 0.546, 0.002, 0.4922, 0.09867, 0.4922, 0.09867, 0.4553, 0.009215, 0.4553, 0.002, 0.461, 0.3112, 0.02948, 0.4007, 0.02948, 0.3681, 0.002, 0.3112, 0.002, 0.4079, 0.1202, 0.4079, 0.06645, 0.3112, 0.06645, 0.3112, 0.1202, 0.2474, 0.02948, 0.3112, 0.02948, 0.3112, 0.002, 0.2235, 0.002, 0.1625, 0.4553, 0.1864, 0.4278, 0.09867, 0.4278, 0.09867, 0.4553, 0.3112, 0.06645, 0.4079, 0.06645, 0.4079, 0.03519, 0.4007, 0.02948, 0.3112, 0.02948, 0.09867, 0.546, 0.177, 0.4922, 0.09867, 0.4922, 0.2329, 0.06645, 0.3112, 0.1202, 0.3112, 0.06645, 0.2329, 0.06645, 0.3112, 0.06645, 0.3112, 0.02948, 0.2474, 0.02948, 0.2302, 0.06046])
me_mobile_pillar01_b_cell_002.materials.append(mat_07___default)
me_mobile_pillar01_b_cell_002.update()
me_mobile_pillar01_b_cell_002.normals_split_custom_set([tuple(v) for v in zip(*[iter([8.825e-07, -0.483, 0.8756, 8.825e-07, -0.483, 0.8756, 8.825e-07, -0.483, 0.8756, 8.825e-07, -0.483, 0.8756, 1.0, -7.8e-09, 0.0, 1.0, -7.8e-09, 0.0, 1.0, -7.8e-09, 0.0, 1.0, -7.8e-09, 0.0, 1.0, -3.027e-05, 4.759e-05, 1.0, -3.027e-05, 4.759e-05, 1.0, -3.027e-05, 4.759e-05, 1.0, -3.027e-05, 4.759e-05, 0.483, -9.554e-07, 0.8756, 0.483, -9.554e-07, 0.8756, 0.483, -9.554e-07, 0.8756, 0.483, -9.554e-07, 0.8756, 0.483, -9.554e-07, 0.8756, 4.906e-08, 1.0, -3.152e-07, 4.906e-08, 1.0, -3.152e-07, 4.906e-08, 1.0, -3.152e-07, 4.906e-08, 1.0, -3.152e-07, -0.0001721, 1.0, 0.0002709, -0.0001721, 1.0, 0.0002709, -0.0001721, 1.0, 0.0002709, -0.0001721, 1.0, 0.0002709, -1.0, 2.348e-07, -1.207e-07, -1.0, 2.348e-07, -1.207e-07, -1.0, 2.348e-07, -1.207e-07, -1.0, 2.348e-07, -1.207e-07, -4.735e-08, -1.0, -6.083e-07, -4.735e-08, -1.0, -6.083e-07, -4.735e-08, -1.0, -6.083e-07, -4.735e-08, -1.0, -6.083e-07, 8.711e-07, 0.483, 0.8756, 8.711e-07, 0.483, 0.8756, 8.711e-07, 0.483, 0.8756, 8.711e-07, 0.483, 0.8756, 8.711e-07, 0.483, 0.8756, 0.0, -1.0, 0.0, 0.0, -1.0, 0.0, 0.0, -1.0, 0.0, -1.0, 2.973e-07, 1.475e-10, -1.0, 2.973e-07, 1.475e-10, -1.0, 2.973e-07, 1.475e-10, -0.483, -8.735e-07, 0.8756, -0.483, -8.735e-07, 0.8756, -0.483, -8.735e-07, 0.8756, -0.483, -8.735e-07, 0.8756, -0.483, -8.735e-07, 0.8756])] * 3)])
me_mobile_pillar01_b_cell_003 = bpy.data.meshes.new('mobile_pillar01_b_cell.003')
me_mobile_pillar01_b_cell_003.from_pydata([(-0.3044, 0.1835, -0.01063), (-0.3039, 0.2323, 0.04518), (0.1889, -0.1747, -0.1285), (0.3356, -0.4691, 0.08967), (0.3356, -0.4691, 0.4082), (-0.3042, -0.4691, 0.08967), (-0.3044, -0.4691, 0.4082), (-0.3046, 0.1376, 0.4082), (-0.3042, -0.1747, -0.1295), (0.05329, -0.1747, -0.5158), (0.07882, -0.1747, -0.5433), (0.1751, 0.2877, -0.1806), (0.1889, 0.275, -0.1285), (-0.267, 0.1443, 0.4082), (0.3356, 0.2218, 0.08967), (0.3356, 0.1442, 0.4082), (0.1363, 0.3231, -0.3267), (-0.3046, 0.1443, 0.4082), (0.1304, 0.2982, -0.349), (0.1034, 0.1835, -0.4508), (0.1889, -0.1747, -0.1285), (0.1889, -0.1747, -0.1285), (0.1889, -0.1747, -0.1285), (0.3356, -0.4691, 0.08967), (0.3356, -0.4691, 0.08967), (0.3356, -0.4691, 0.08967), (0.3356, -0.4691, 0.4082), (0.3356, -0.4691, 0.4082), (-0.3042, -0.4691, 0.08967), (-0.3042, -0.4691, 0.08967), (-0.3044, -0.4691, 0.4082), (-0.3044, -0.4691, 0.4082), (0.05329, -0.1747, -0.5158), (0.07882, -0.1747, -0.5433), (0.07882, -0.1747, -0.5433), (0.1751, 0.2877, -0.1806), (0.1889, 0.275, -0.1285), (0.1889, 0.275, -0.1285), (0.3356, 0.2218, 0.08967), (0.3356, 0.2218, 0.08967), (0.1363, 0.3231, -0.3267), (0.1304, 0.2982, -0.349), (0.3356, 0.1442, 0.4082), (0.3356, 0.1442, 0.4082), (-0.267, 0.1443, 0.4082), (-0.3046, 0.1443, 0.4082), (0.1034, 0.1835, -0.4508), (-0.3042, -0.1747, -0.1295), (-0.3042, -0.1747, -0.1295), (-0.3046, 0.1376, 0.4082)], [], [(46, 33, 32, 0), (47, 0, 32), (36, 35, 44, 43, 38), (40, 1, 45, 44, 35), (1, 0, 49, 45), (41, 0, 1, 40), (0, 41, 46), (24, 26, 30, 28), (23, 29, 48, 20), (9, 34, 21, 8), (27, 42, 13, 17, 7, 31), (0, 47, 5, 6, 49), (18, 16, 11, 37, 22, 10, 19), (39, 15, 4, 25), (3, 2, 12, 14)])
me_mobile_pillar01_b_cell_003.polygons.foreach_set('use_smooth', [0, 0, 0, 0, 0, 0, 0, 1, 1, 1, 1, 0, 1, 1, 1])
_k = set([(2, 3), (2, 12), (3, 14), (4, 15), (4, 25), (5, 6), (5, 47), (6, 49), (7, 17), (7, 31), (8, 9), (8, 21), (9, 34), (10, 19), (10, 22), (11, 16), (11, 37), (12, 14), (13, 17), (13, 42), (15, 39), (16, 18), (18, 19), (20, 23), (20, 48), (21, 34), (22, 37), (23, 29), (24, 26), (24, 28), (25, 39), (26, 30), (27, 31), (27, 42), (28, 30), (29, 48), (32, 33), (32, 47), (33, 46), (35, 36), (35, 40), (36, 38), (38, 43), (40, 41), (41, 46), (43, 44), (44, 45), (45, 49)])
me_mobile_pillar01_b_cell_003.attributes.new('sharp_edge', 'BOOLEAN', 'EDGE').data.foreach_set('value', [ (min(e.vertices), max(e.vertices)) in _k for e in me_mobile_pillar01_b_cell_003.edges])
_uv = me_mobile_pillar01_b_cell_003.uv_layers.new(name='UVChannel_1')
_uv.uv.foreach_set('vector', [0.4476, 0.4476, 0.4501, 0.3967, 0.4201, 0.4201, 1.0, 1.0, 0.4201, 0.4201, 0.0, 0.0, 0.4201, 0.0, 0.9379, 0.4174, 1.0, 0.4333, 1.0, 0.9555, 0.293, 0.2484, 0.5736, 0.2465, 0.4794, 0.0, 1.0, 0.0, 1.0, 0.8785, 0.9555, 0.9555, 0.4333, 0.4333, 0.0, 0.0, 1.0, 0.0, 1.0, 0.8929, 0.8785, 0.8785, 1.0, 0.4862, 1.0, 1.0, 0.0, 0.0, 0.5206, 0.0, 1.0, 1.0, 0.4862, 0.4862, 1.0, 0.4476, 0.006612, 0.9915, 0.09473, 0.9915, 0.09473, 0.899, 0.006612, 0.899, 0.5254, 0.7963, 0.5254, 0.7049, 0.4199, 0.705, 0.4199, 0.7963, 0.667, 0.674, 0.6602, 0.6664, 0.6299, 0.7803, 0.7637, 0.78, 0.5039, 0.8184, 0.5034, 0.8954, 0.4171, 0.895, 0.4118, 0.8949, 0.4118, 0.8941, 0.4122, 0.8179, 1.0, 0.0, 0.998, 0.4199, 0.7403, 0.4904, 0.3168, 0.06702, 0.1071, 0.0, 0.3572, 0.6756, 0.3635, 0.6692, 0.4051, 0.6782, 0.4199, 0.6815, 0.4199, 0.7963, 0.3018, 0.7963, 0.3282, 0.7048, 0.006612, 0.8935, 0.09473, 0.9045, 0.09473, 0.9915, 0.006612, 0.9915, 0.5254, 0.7963, 0.4199, 0.7963, 0.4199, 0.6815, 0.5254, 0.6994])
_uv.active_render = True
_uv = me_mobile_pillar01_b_cell_003.uv_layers.new(name='UVChannel_2')
_uv.uv.foreach_set('vector', [0.4476, 0.4476, 0.4501, 0.3967, 0.4201, 0.4201, 1.0, 1.0, 0.4201, 0.4201, 0.0, 0.0, 0.4201, 0.0, 0.9379, 0.4174, 1.0, 0.4333, 1.0, 0.9555, 0.293, 0.2484, 0.5736, 0.2465, 0.4794, 0.0, 1.0, 0.0, 1.0, 0.8785, 0.9555, 0.9555, 0.4333, 0.4333, 0.0, 0.0, 1.0, 0.0, 1.0, 0.8929, 0.8785, 0.8785, 1.0, 0.4862, 1.0, 1.0, 0.0, 0.0, 0.5206, 0.0, 1.0, 1.0, 0.4862, 0.4862, 1.0, 0.4476, 0.5635, 0.8283, 0.6009, 0.8283, 0.6009, 0.7891, 0.5635, 0.7892, 0.5208, 0.7879, 0.5208, 0.7516, 0.4798, 0.7516, 0.4798, 0.7879, 0.575, 0.7087, 0.5728, 0.7064, 0.5635, 0.7413, 0.6054, 0.7412, 0.7705, 0.3775, 0.7702, 0.4261, 0.7157, 0.4259, 0.7123, 0.4258, 0.7123, 0.4253, 0.7126, 0.3772, 1.0, 0.0, 0.998, 0.4199, 0.7403, 0.4904, 0.3168, 0.06702, 0.1071, 0.0, 0.8896, 0.4683, 0.8916, 0.4663, 0.9047, 0.4692, 0.9093, 0.4702, 0.9093, 0.5072, 0.8722, 0.5072, 0.8805, 0.4778, 0.156, 0.6673, 0.1937, 0.672, 0.1937, 0.7092, 0.156, 0.7092, 0.9425, 0.5072, 0.9093, 0.5072, 0.9093, 0.4702, 0.9425, 0.476])
me_mobile_pillar01_b_cell_003.materials.append(mat_07___default)
me_mobile_pillar01_b_cell_003.update()
me_mobile_pillar01_b_cell_003.normals_split_custom_set([tuple(v) for v in zip(*[iter([-0.7156, 0.2202, -0.6629, -0.7156, 0.2202, -0.6629, -0.7156, 0.2202, -0.6629, -0.7156, 0.2202, -0.6629, -0.7161, 0.2194, -0.6627, -0.7161, 0.2194, -0.6627, -0.7161, 0.2194, -0.6627, 0.0001178, 0.9716, 0.2367, 0.0001178, 0.9716, 0.2367, 0.0001178, 0.9716, 0.2367, 0.0001178, 0.9716, 0.2367, 0.0001178, 0.9716, 0.2367, -0.001447, 0.9718, 0.2356, -0.001447, 0.9718, 0.2356, -0.001447, 0.9718, 0.2356, -0.001447, 0.9718, 0.2356, -0.001447, 0.9718, 0.2356, -1.0, 0.008585, 0.0003838, -1.0, 0.008585, 0.0003838, -1.0, 0.008585, 0.0003838, -1.0, 0.008585, 0.0003838, -0.5783, 0.6166, -0.5341, -0.5783, 0.6166, -0.5341, -0.5783, 0.6166, -0.5341, -0.5783, 0.6166, -0.5341, -0.5796, 0.613, -0.5369, -0.5796, 0.613, -0.5369, -0.5796, 0.613, -0.5369, -1.397e-07, -1.0, -4.034e-09, -1.397e-07, -1.0, -4.034e-09, -1.397e-07, -1.0, -4.034e-09, -1.397e-07, -1.0, -4.034e-09, 0.0006757, -0.5962, -0.8028, 0.0006757, -0.5962, -0.8028, 0.0006757, -0.5962, -0.8028, 0.0006757, -0.5962, -0.8028, -2.375e-07, -1.0, -1.458e-07, -2.375e-07, -1.0, -1.458e-07, -2.375e-07, -1.0, -1.458e-07, -2.375e-07, -1.0, -1.458e-07, 9.108e-07, -9.33e-07, 1.0, 9.108e-07, -9.33e-07, 1.0, 9.108e-07, -9.33e-07, 1.0, 9.108e-07, -9.33e-07, 1.0, 9.108e-07, -9.33e-07, 1.0, 9.108e-07, -9.33e-07, 1.0, -1.0, -0.0003559, -0.0006309, -1.0, -0.0003559, -0.0006309, -1.0, -0.0003559, -0.0006309, -1.0, -0.0003559, -0.0006309, -1.0, -0.0003559, -0.0006309, 0.9666, 4.292e-07, -0.2565, 0.9666, 4.292e-07, -0.2565, 0.9666, 4.292e-07, -0.2565, 0.9666, 4.292e-07, -0.2565, 0.9666, 4.292e-07, -0.2565, 0.9666, 4.292e-07, -0.2565, 0.9666, 4.292e-07, -0.2565, 1.0, 0.0, 0.0, 1.0, 0.0, 0.0, 1.0, 0.0, 0.0, 1.0, 0.0, 0.0, 0.8299, 7.7e-07, -0.5579, 0.8299, 7.7e-07, -0.5579, 0.8299, 7.7e-07, -0.5579, 0.8299, 7.7e-07, -0.5579])] * 3)])
me_mobile_pillar01_b_cell_004 = bpy.data.meshes.new('mobile_pillar01_b_cell.004')
me_mobile_pillar01_b_cell_004.from_pydata([(-0.4072, 0.3299, -0.9921), (-0.2254, 0.1481, -0.8339), (0.1325, -0.2097, -0.6933), (-0.1836, 0.1481, -0.02702), (0.1325, -0.2096, 0.759), (0.1332, -0.1604, 0.8147), (0.4498, 0.1481, -0.02702), (0.468, -0.1209, -0.3784), (0.4689, -0.2097, -0.3941), (-0.4072, 0.3299, -1.071), (-0.3189, 0.3299, -0.9921), (-0.102, 0.1481, -0.8339), (0.4655, 0.1481, -0.3297), (0.5742, -0.06928, 0.4419), (0.5626, 0.1481, 0.398), (0.5464, -0.188, 0.337), (0.5413, -0.2096, 0.3177), (-0.1836, -0.2097, -0.02702), (-0.2448, -0.2096, 0.2039), (0.4498, -0.2097, -0.02702), (-0.214, -0.2097, -0.6128), (-0.4072, 0.2456, -0.9921), (-0.2254, 0.03044, -0.8339), (0.2556, 0.1481, 0.6419), (0.1331, 0.2468, 0.7151), (-0.3789, -0.1245, 0.6684), (-0.3611, 0.00319, 0.6419), (-0.2291, 0.1481, 0.6419), (-0.3523, 0.1481, 0.6088), (-0.3659, -0.1459, 0.6491), (-0.3611, -0.1536, 0.6419), (-0.3457, -0.2092, 0.5839), (-0.4072, 0.3299, -0.9921), (-0.4072, 0.3299, -0.9921), (-0.4072, 0.3299, -0.9921), (-0.2254, 0.1481, -0.8339), (-0.2254, 0.1481, -0.8339), (-0.2254, 0.1481, -0.8339), (-0.1836, 0.1481, -0.02702), (-0.1836, 0.1481, -0.02702), (0.468, -0.1209, -0.3784), (0.4689, -0.2097, -0.3941), (-0.102, 0.1481, -0.8339), (-0.102, 0.1481, -0.8339), (0.4655, 0.1481, -0.3297), (0.4655, 0.1481, -0.3297), (-0.4072, 0.3299, -1.071), (-0.4072, 0.3299, -1.071), (-0.3189, 0.3299, -0.9921), (-0.3189, 0.3299, -0.9921), (0.5413, -0.2096, 0.3177), (0.4498, -0.2097, -0.02702), (0.4498, -0.2097, -0.02702), (-0.4072, 0.2456, -0.9921), (-0.4072, 0.2456, -0.9921), (-0.214, -0.2097, -0.6128), (-0.2254, 0.03044, -0.8339), (-0.2254, 0.03044, -0.8339), (0.5626, 0.1481, 0.398), (0.5626, 0.1481, 0.398), (0.2556, 0.1481, 0.6419), (0.2556, 0.1481, 0.6419), (0.1331, 0.2468, 0.7151), (-0.3789, -0.1245, 0.6684), (-0.3611, 0.00319, 0.6419), (-0.3611, 0.00319, 0.6419), (-0.2291, 0.1481, 0.6419), (-0.2291, 0.1481, 0.6419), (-0.3523, 0.1481, 0.6088), (-0.3523, 0.1481, 0.6088), (-0.3659, -0.1459, 0.6491), (-0.3611, -0.1536, 0.6419), (-0.3611, -0.1536, 0.6419), (-0.3457, -0.2092, 0.5839), (-0.1836, -0.2097, -0.02702), (-0.1836, -0.2097, -0.02702), (-0.2448, -0.2096, 0.2039), (0.5464, -0.188, 0.337), (0.4498, 0.1481, -0.02702), (0.4498, 0.1481, -0.02702), (0.5742, -0.06928, 0.4419)], [], [(40, 41, 2), (46, 48, 43, 44, 40, 2), (36, 56, 20, 75, 38), (5, 77, 80), (5, 4, 50, 77), (39, 74, 18, 73, 72, 65, 69), (46, 2, 55, 57, 53), (62, 5, 80, 58, 60), (70, 4, 5, 63), (71, 31, 4, 70), (31, 76, 4), (54, 33, 47), (17, 55, 2, 41, 51, 50, 4, 76), (34, 49, 9), (66, 68, 64, 63, 5, 62), (35, 42, 10, 32), (25, 26, 30, 29), (78, 45, 11, 1, 3, 28, 67, 61, 59), (52, 8, 7, 12, 79), (22, 37, 0, 21), (24, 23, 27), (16, 19, 6, 14, 13, 15)])
me_mobile_pillar01_b_cell_004.polygons.foreach_set('use_smooth', [0, 0, 1, 0, 0, 1, 0, 0, 0, 0, 0, 1, 0, 1, 0, 1, 1, 1, 1, 1, 1, 1])
_k = set([(0, 21), (0, 37), (1, 3), (1, 11), (3, 28), (6, 14), (6, 19), (7, 8), (7, 12), (8, 52), (9, 34), (9, 49), (10, 32), (10, 42), (11, 45), (12, 79), (13, 14), (13, 15), (15, 16), (16, 19), (17, 55), (17, 76), (18, 73), (18, 74), (20, 56), (20, 75), (21, 22), (22, 37), (23, 24), (23, 27), (24, 27), (25, 26), (25, 29), (26, 30), (28, 67), (29, 30), (31, 71), (31, 76), (32, 35), (33, 47), (33, 54), (34, 49), (35, 42), (36, 38), (36, 56), (38, 75), (39, 69), (39, 74), (40, 41), (40, 44), (41, 51), (43, 44), (43, 48), (45, 78), (46, 48), (46, 53), (47, 54), (50, 51), (50, 77), (52, 79), (53, 57), (55, 57), (58, 60), (58, 80), (59, 61), (59, 78), (60, 62), (61, 67), (62, 66), (63, 64), (63, 70), (64, 68), (65, 69), (65, 72), (66, 68), (70, 71), (72, 73), (77, 80)])
me_mobile_pillar01_b_cell_004.attributes.new('sharp_edge', 'BOOLEAN', 'EDGE').data.foreach_set('value', [ (min(e.vertices), max(e.vertices)) in _k for e in me_mobile_pillar01_b_cell_004.edges])
_uv = me_mobile_pillar01_b_cell_004.uv_layers.new(name='UVChannel_1')
_uv.uv.foreach_set('vector', [1.0, 0.3968, 0.5439, 0.0, 1.0, 0.0, 0.6335, 7.016e-05, 0.6944, 0.08269, 0.5051, 0.1154, 0.8963, 0.646, 0.3968, 0.3968, 0.0, 0.0, 0.005859, 0.7963, 0.005859, 0.7659, 0.06713, 0.704, 0.2295, 0.704, 0.2295, 0.7963, 0.0, 0.0, 0.5608, 0.0, 0.5219, 0.5219, 0.0, 0.0, 1.0, 0.0, 1.0, 0.5543, 0.5608, 0.5608, 0.2295, 0.7963, 0.2295, 0.704, 0.2952, 0.7047, 0.4034, 0.7051, 0.4199, 0.7193, 0.4199, 0.7593, 0.4105, 0.7963, 1.0, 0.3667, 1.0, 1.0, 0.5936, 0.5936, 0.8619, 0.58, 0.9011, 0.3667, 0.4928, 0.0, 1.0, 0.0, 1.0, 0.5219, 0.6675, 0.2393, 0.7948, 0.1792, 0.4153, 0.0, 1.0, 0.0, 1.0, 1.0, 0.3997, 0.3997, 0.4868, 0.4209, 1.0, 0.4388, 1.0, 1.0, 0.4153, 0.4153, 0.4388, 0.4388, 1.0, 0.5574, 1.0, 1.0, 0.2815, 0.5381, 0.3047, 0.5381, 0.3047, 0.5191, 0.689, 0.1707, 0.5936, 0.0, 1.0, 0.0, 1.0, 0.4561, 0.8699, 0.666, 0.5543, 0.5543, 0.0, 0.0, 0.4426, 0.0, 0.3047, 0.5381, 0.329, 0.5381, 0.3047, 0.5191, 0.6186, 0.5754, 0.6303, 0.4309, 0.8263, 0.4206, 1.0, 0.3997, 1.0, 1.0, 0.4928, 0.4928, 0.3047, 0.6045, 0.3559, 0.6045, 0.329, 0.5381, 0.3047, 0.5381, 0.4327, 0.7358, 0.4199, 0.7593, 0.4199, 0.7193, 0.4234, 0.7237, 0.8492, 0.5967, 0.8533, 0.5134, 0.7011, 0.3746, 0.668, 0.3746, 0.6788, 0.5967, 0.6324, 0.7712, 0.6658, 0.7803, 0.7972, 0.7803, 0.8802, 0.7133, 0.2295, 0.7036, 0.1278, 0.7036, 0.1321, 0.6807, 0.1456, 0.6113, 0.2295, 0.6113, 0.256, 0.6045, 0.3047, 0.6045, 0.3047, 0.5381, 0.2815, 0.5381, 0.4553, 0.6957, 0.4199, 0.6821, 0.4199, 0.7718, 0.3276, 0.7046, 0.2295, 0.7036, 0.2295, 0.6113, 0.3505, 0.6125, 0.363, 0.6687, 0.3331, 0.699])
_uv.active_render = True
_uv = me_mobile_pillar01_b_cell_004.uv_layers.new(name='UVChannel_2')
_uv.uv.foreach_set('vector', [1.0, 0.3968, 0.5439, 0.0, 1.0, 0.0, 0.6335, 7.016e-05, 0.6944, 0.08269, 0.5051, 0.1154, 0.8963, 0.646, 0.3968, 0.3968, 0.0, 0.0, 0.7462, 0.6039, 0.7462, 0.5942, 0.7655, 0.5745, 0.8165, 0.5745, 0.8165, 0.6039, 0.0, 0.0, 0.5608, 0.0, 0.5219, 0.5219, 0.0, 0.0, 1.0, 0.0, 1.0, 0.5543, 0.5608, 0.5608, 0.8165, 0.6039, 0.8165, 0.5745, 0.8372, 0.5745, 0.8712, 0.5745, 0.8764, 0.5791, 0.8764, 0.592, 0.8735, 0.6039, 1.0, 0.3667, 1.0, 1.0, 0.5936, 0.5936, 0.8619, 0.58, 0.9011, 0.3667, 0.4928, 0.0, 1.0, 0.0, 1.0, 0.5219, 0.6675, 0.2393, 0.7948, 0.1792, 0.4153, 0.0, 1.0, 0.0, 1.0, 1.0, 0.3997, 0.3997, 0.4868, 0.4209, 1.0, 0.4388, 1.0, 1.0, 0.4153, 0.4153, 0.4388, 0.4388, 1.0, 0.5574, 1.0, 1.0, 0.3037, 0.1742, 0.3112, 0.1742, 0.3112, 0.168, 0.689, 0.1707, 0.5936, 0.0, 1.0, 0.0, 1.0, 0.4561, 0.8699, 0.666, 0.5543, 0.5543, 0.0, 0.0, 0.4426, 0.0, 0.3112, 0.1742, 0.3191, 0.1742, 0.3112, 0.168, 0.6186, 0.5754, 0.6303, 0.4309, 0.8263, 0.4206, 1.0, 0.3997, 1.0, 1.0, 0.4928, 0.4928, 0.3112, 0.1957, 0.3279, 0.1957, 0.3191, 0.1742, 0.3112, 0.1742, 0.8804, 0.5844, 0.8764, 0.592, 0.8764, 0.5791, 0.8775, 0.5805, 0.979, 0.2728, 0.9802, 0.2471, 0.9322, 0.2042, 0.9218, 0.2042, 0.925, 0.2728, 0.9108, 0.3264, 0.9213, 0.3292, 0.9624, 0.3292, 0.9885, 0.3086, 0.8494, 0.4777, 0.8174, 0.4777, 0.8188, 0.4704, 0.8231, 0.4483, 0.8494, 0.4483, 0.2954, 0.1957, 0.3112, 0.1957, 0.3112, 0.1742, 0.3037, 0.1742, 0.4043, 0.9205, 0.3906, 0.9151, 0.3906, 0.9508, 0.8803, 0.4777, 0.8494, 0.4777, 0.8494, 0.4483, 0.8875, 0.4483, 0.8914, 0.4661, 0.882, 0.4759])
me_mobile_pillar01_b_cell_004.materials.append(mat_07___default)
me_mobile_pillar01_b_cell_004.update()
me_mobile_pillar01_b_cell_004.normals_split_custom_set([tuple(v) for v in zip(*[iter([0.6585, 0.1365, -0.7401, 0.6585, 0.1365, -0.7401, 0.6585, 0.1365, -0.7401, 0.6576, 0.1402, -0.7402, 0.6576, 0.1402, -0.7402, 0.6576, 0.1402, -0.7402, 0.6576, 0.1402, -0.7402, 0.6576, 0.1402, -0.7402, 0.6576, 0.1402, -0.7402, -0.9987, -1.273e-07, 0.0518, -0.9987, -1.273e-07, 0.0518, -0.9987, -1.273e-07, 0.0518, -0.9987, -1.273e-07, 0.0518, -0.9987, -1.273e-07, 0.0518, 0.5809, -0.6111, 0.5377, 0.5809, -0.6111, 0.5377, 0.5809, -0.6111, 0.5377, 0.5785, -0.6149, 0.5359, 0.5785, -0.6149, 0.5359, 0.5785, -0.6149, 0.5359, 0.5785, -0.6149, 0.5359, -0.9666, 5.128e-07, -0.2565, -0.9666, 5.128e-07, -0.2565, -0.9666, 5.128e-07, -0.2565, -0.9666, 5.128e-07, -0.2565, -0.9666, 5.128e-07, -0.2565, -0.9666, 5.128e-07, -0.2565, -0.9666, 5.128e-07, -0.2565, -0.1675, -0.6721, -0.7213, -0.1675, -0.6721, -0.7213, -0.1675, -0.6721, -0.7213, -0.1675, -0.6721, -0.7213, -0.1675, -0.6721, -0.7213, 0.6111, 0.1881, 0.7689, 0.6111, 0.1881, 0.7689, 0.6111, 0.1881, 0.7689, 0.6111, 0.1881, 0.7689, 0.6111, 0.1881, 0.7689, -0.2353, -0.7269, 0.6451, -0.2353, -0.7269, 0.6451, -0.2353, -0.7269, 0.6451, -0.2353, -0.7269, 0.6451, -0.2347, -0.7319, 0.6397, -0.2347, -0.7319, 0.6397, -0.2347, -0.7319, 0.6397, -0.2347, -0.7319, 0.6397, -0.001028, -1.0, 0.0007724, -0.001028, -1.0, 0.0007724, -0.001028, -1.0, 0.0007724, -1.0, 0.0, 0.0, -1.0, 0.0, 0.0, -1.0, 0.0, 0.0, -3.381e-06, -1.0, 5.181e-05, -3.381e-06, -1.0, 5.181e-05, -3.381e-06, -1.0, 5.181e-05, -3.381e-06, -1.0, 5.181e-05, -3.381e-06, -1.0, 5.181e-05, -3.381e-06, -1.0, 5.181e-05, -3.381e-06, -1.0, 5.181e-05, -3.381e-06, -1.0, 5.181e-05, -2.097e-09, 1.0, -0.0009546, -2.097e-09, 1.0, -0.0009546, -2.097e-09, 1.0, -0.0009546, -0.2525, 0.2299, 0.9399, -0.2525, 0.2299, 0.9399, -0.2525, 0.2299, 0.9399, -0.2525, 0.2299, 0.9399, -0.2525, 0.2299, 0.9399, -0.2525, 0.2299, 0.9399, 1.167e-06, 0.6566, 0.7543, 1.167e-06, 0.6566, 0.7543, 1.167e-06, 0.6566, 0.7543, 1.167e-06, 0.6566, 0.7543, -0.8299, 7.449e-07, -0.5579, -0.8299, 7.449e-07, -0.5579, -0.8299, 7.449e-07, -0.5579, -0.8299, 7.449e-07, -0.5579, 1.725e-07, 1.0, 1.297e-07, 1.725e-07, 1.0, 1.297e-07, 1.725e-07, 1.0, 1.297e-07, 1.725e-07, 1.0, 1.297e-07, 1.725e-07, 1.0, 1.297e-07, 1.725e-07, 1.0, 1.297e-07, 1.725e-07, 1.0, 1.297e-07, 1.725e-07, 1.0, 1.297e-07, 1.725e-07, 1.0, 1.297e-07, 0.9987, 2.483e-07, 0.0518, 0.9987, 2.483e-07, 0.0518, 0.9987, 2.483e-07, 0.0518, 0.9987, 2.483e-07, 0.0518, 0.9987, 2.483e-07, 0.0518, -0.6566, -1.076e-06, 0.7543, -0.6566, -1.076e-06, 0.7543, -0.6566, -1.076e-06, 0.7543, -0.6566, -1.076e-06, 0.7543, -1.106e-06, 0.5955, -0.8034, -1.106e-06, 0.5955, -0.8034, -1.106e-06, 0.5955, -0.8034, 0.9666, 5.835e-07, -0.2565, 0.9666, 5.835e-07, -0.2565, 0.9666, 5.835e-07, -0.2565, 0.9666, 5.835e-07, -0.2565, 0.9666, 5.835e-07, -0.2565, 0.9666, 5.835e-07, -0.2565])] * 3)])
me_mobile_pillar01_b_cell_005 = bpy.data.meshes.new('mobile_pillar01_b_cell.005')
me_mobile_pillar01_b_cell_005.from_pydata([(-0.3203, -0.2662, -0.02971), (0.1731, 0.04189, -0.2041), (0.3198, 0.3363, 0.0141), (0.3198, 0.3363, 0.3326), (0.3198, -0.3544, 0.3326), (0.3198, -0.3416, 0.2798), (-0.3198, -0.3541, 0.3326), (0.1731, -0.2235, -0.2041), (0.3198, -0.2767, 0.0141), (-0.3205, 0.3363, 0.2799), (-0.3205, 0.3363, 0.3326), (-0.3202, 0.1427, -0.1294), (-0.3203, 0.3363, 0.0141), (-0.05761, 0.04189, -0.3135), (-0.1953, 0.04189, -0.2041), (0.1206, -0.1752, -0.402), (0.1089, 0.04189, -0.4458), (0.1731, 0.04189, -0.2041), (0.1731, 0.04189, -0.2041), (0.1731, 0.04189, -0.2041), (0.1089, 0.04189, -0.4458), (0.1089, 0.04189, -0.4458), (0.3198, 0.3363, 0.0141), (0.3198, 0.3363, 0.0141), (0.3198, 0.3363, 0.0141), (0.3198, 0.3363, 0.3326), (0.3198, 0.3363, 0.3326), (0.3198, -0.3544, 0.3326), (0.3198, -0.3544, 0.3326), (-0.3198, -0.3541, 0.3326), (0.1731, -0.2235, -0.2041), (0.1731, -0.2235, -0.2041), (0.3198, -0.2767, 0.0141), (0.3198, -0.2767, 0.0141), (-0.3205, 0.3363, 0.3326), (-0.3205, 0.3363, 0.3326), (-0.3202, 0.1427, -0.1294), (-0.3203, 0.3363, 0.0141), (-0.3203, 0.3363, 0.0141), (-0.05761, 0.04189, -0.3135), (-0.1953, 0.04189, -0.2041), (-0.1953, 0.04189, -0.2041), (0.1206, -0.1752, -0.402), (0.3198, -0.3416, 0.2798), (-0.3205, 0.3363, 0.2799)], [], [(29, 0, 43, 28), (32, 43, 0, 42, 30), (0, 29, 34, 44), (36, 0, 44, 37), (39, 0, 36, 40), (42, 0, 39, 21), (33, 31, 18, 22), (41, 17, 20, 13), (11, 38, 24, 1, 14), (27, 26, 35, 6), (16, 19, 7, 15), (5, 8, 23, 25, 4), (10, 3, 2, 12, 9)])
me_mobile_pillar01_b_cell_005.polygons.foreach_set('use_smooth', [0, 0, 0, 0, 0, 0, 1, 1, 1, 1, 1, 1, 1])
_k = set([(1, 14), (1, 24), (2, 3), (2, 12), (3, 10), (4, 5), (4, 25), (5, 8), (6, 27), (6, 35), (7, 15), (7, 19), (8, 23), (9, 10), (9, 12), (11, 14), (11, 38), (13, 20), (13, 41), (15, 16), (16, 19), (17, 20), (17, 41), (18, 22), (18, 31), (21, 39), (21, 42), (22, 33), (23, 25), (24, 38), (26, 27), (26, 35), (28, 29), (28, 43), (29, 34), (30, 32), (30, 42), (31, 33), (32, 43), (34, 44), (36, 37), (36, 40), (37, 44), (39, 40)])
me_mobile_pillar01_b_cell_005.attributes.new('sharp_edge', 'BOOLEAN', 'EDGE').data.foreach_set('value', [ (min(e.vertices), max(e.vertices)) in _k for e in me_mobile_pillar01_b_cell_005.edges])
_uv = me_mobile_pillar01_b_cell_005.uv_layers.new(name='UVChannel_1')
_uv.uv.foreach_set('vector', [0.1223, 0.0, 1.0, 0.0, 1.0, 0.751, 0.872, 0.7509, 0.7511, 0.5153, 0.751, 0.751, 0.0, 0.0, 0.518, 0.0, 0.579, 0.2125, 1.0, 0.0, 1.0, 0.8777, 0.2351, 0.1135, 0.2492, 0.0, 1.0, 0.4904, 1.0, 1.0, 0.2492, 0.2492, 0.6865, 0.2492, 1.0, 0.6162, 1.0, 1.0, 0.4904, 0.4904, 0.7988, 0.6161, 1.0, 0.4793, 1.0, 1.0, 0.6162, 0.6162, 0.6682, 0.4294, 0.5254, 0.6992, 0.4199, 0.681, 0.4199, 0.6132, 0.5254, 0.6132, 0.7981, 0.7803, 0.898, 0.7803, 0.8804, 0.7139, 0.8354, 0.7502, 0.456, 0.6953, 0.5254, 0.7046, 0.5254, 0.6132, 0.4199, 0.6132, 0.4199, 0.6814, 0.5034, 0.8956, 0.5029, 0.9824, 0.4112, 0.9819, 0.4118, 0.8952, 0.3511, 0.6125, 0.4199, 0.6132, 0.4199, 0.681, 0.3636, 0.6686, 0.08011, 0.9024, 0.006612, 0.8932, 0.006612, 0.8063, 0.09473, 0.8063, 0.09473, 0.9042, 0.09473, 0.8988, 0.09473, 0.8063, 0.006612, 0.8063, 0.006612, 0.8988, 0.08015, 0.8988])
_uv.active_render = True
_uv = me_mobile_pillar01_b_cell_005.uv_layers.new(name='UVChannel_2')
_uv.uv.foreach_set('vector', [0.1223, 0.0, 1.0, 0.0, 1.0, 0.751, 0.872, 0.7509, 0.7511, 0.5153, 0.751, 0.751, 0.0, 0.0, 0.518, 0.0, 0.579, 0.2125, 1.0, 0.0, 1.0, 0.8777, 0.2351, 0.1135, 0.2492, 0.0, 1.0, 0.4904, 1.0, 1.0, 0.2492, 0.2492, 0.6865, 0.2492, 1.0, 0.6162, 1.0, 1.0, 0.4904, 0.4904, 0.7988, 0.6161, 1.0, 0.4793, 1.0, 1.0, 0.6162, 0.6162, 0.6682, 0.4294, 0.9425, 0.4759, 0.9093, 0.4701, 0.9093, 0.4483, 0.9425, 0.4483, 0.9627, 0.3292, 0.994, 0.3292, 0.9886, 0.3088, 0.9744, 0.32, 0.4046, 0.9204, 0.4316, 0.9241, 0.4316, 0.8877, 0.3906, 0.8877, 0.3906, 0.9149, 0.7702, 0.4263, 0.7699, 0.4811, 0.712, 0.4808, 0.7124, 0.426, 0.8877, 0.4483, 0.9093, 0.4483, 0.9093, 0.4701, 0.8916, 0.4661, 0.1874, 0.6711, 0.156, 0.6672, 0.156, 0.63, 0.1937, 0.63, 0.1937, 0.6719, 0.89, 0.9521, 0.89, 0.9129, 0.8527, 0.9129, 0.8527, 0.952, 0.8839, 0.9521])
me_mobile_pillar01_b_cell_005.materials.append(mat_07___default)
me_mobile_pillar01_b_cell_005.update()
me_mobile_pillar01_b_cell_005.normals_split_custom_set([tuple(v) for v in zip(*[iter([-0.0004788, -0.9718, -0.2357, -0.0004788, -0.9718, -0.2357, -0.0004788, -0.9718, -0.2357, -0.0004788, -0.9718, -0.2357, 0.0002391, -0.9715, -0.2372, 0.0002391, -0.9715, -0.2372, 0.0002391, -0.9715, -0.2372, 0.0002391, -0.9715, -0.2372, 0.0002391, -0.9715, -0.2372, -1.0, -0.0009523, 0.001048, -1.0, -0.0009523, 0.001048, -1.0, -0.0009523, 0.001048, -1.0, -0.0009523, 0.001048, -1.0, 7.497e-05, -0.0009507, -1.0, 7.497e-05, -0.0009507, -1.0, 7.497e-05, -0.0009507, -1.0, 7.497e-05, -0.0009507, -0.6113, -0.1872, -0.7689, -0.6113, -0.1872, -0.7689, -0.6113, -0.1872, -0.7689, -0.6113, -0.1872, -0.7689, -0.6107, -0.1879, -0.7692, -0.6107, -0.1879, -0.7692, -0.6107, -0.1879, -0.7692, -0.6107, -0.1879, -0.7692, 0.8299, 7.742e-07, -0.5579, 0.8299, 7.742e-07, -0.5579, 0.8299, 7.742e-07, -0.5579, 0.8299, 7.742e-07, -0.5579, 1.984e-07, 1.0, 1.151e-07, 1.984e-07, 1.0, 1.151e-07, 1.984e-07, 1.0, 1.151e-07, 1.984e-07, 1.0, 1.151e-07, -6.943e-07, 0.5955, -0.8034, -6.943e-07, 0.5955, -0.8034, -6.943e-07, 0.5955, -0.8034, -6.943e-07, 0.5955, -0.8034, -6.943e-07, 0.5955, -0.8034, 1.113e-06, -7.332e-07, 1.0, 1.113e-06, -7.332e-07, 1.0, 1.113e-06, -7.332e-07, 1.0, 1.113e-06, -7.332e-07, 1.0, 0.9666, 6.175e-07, -0.2565, 0.9666, 6.175e-07, -0.2565, 0.9666, 6.175e-07, -0.2565, 0.9666, 6.175e-07, -0.2565, 1.0, -9.214e-09, 0.0, 1.0, -9.214e-09, 0.0, 1.0, -9.214e-09, 0.0, 1.0, -9.214e-09, 0.0, 1.0, -9.214e-09, 0.0, 2.793e-07, 1.0, -5.927e-08, 2.793e-07, 1.0, -5.927e-08, 2.793e-07, 1.0, -5.927e-08, 2.793e-07, 1.0, -5.927e-08, 2.793e-07, 1.0, -5.927e-08])] * 3)])
me_mobile_pillar01_b_cell_006 = bpy.data.meshes.new('mobile_pillar01_b_cell.006')
me_mobile_pillar01_b_cell_006.from_pydata([(-0.5149, -0.4747, -1.241), (-0.5149, -0.4747, -0.9301), (-0.2526, -0.2124, -0.7854), (-0.2526, -0.2124, 0.5914), (-0.07076, -0.03056, 0.7496), (0.8269, -0.2124, 0.5914), (-0.2526, 0.8673, -0.09693), (0.8268, -0.2124, -0.09637), (-0.2526, -0.009992, -0.7854), (-0.3689, -0.4747, -1.241), (0.0275, -0.4747, -0.9301), (-0.05038, -0.2124, -0.7854), (-0.5149, 0.06794, -0.9301), (-0.5149, -0.329, -1.241), (-0.2526, 0.867, 0.5119), (0.6451, -0.03056, 0.7496), (0.6451, -0.03056, 0.7745), (0.6399, -0.02545, 0.8739), (-0.05588, -0.03056, 1.036), (0.6399, -0.03056, 0.8749), (-0.05935, 0.3275, 0.9695), (-0.2526, 0.7817, 0.5914), (-0.07076, 0.5665, 0.7496), (-0.5149, -0.4747, -1.241), (-0.5149, -0.4747, -0.9301), (-0.5149, -0.4747, -0.9301), (-0.5149, -0.4747, -0.9301), (-0.2526, -0.2124, -0.7854), (-0.2526, -0.2124, -0.7854), (-0.2526, -0.2124, -0.7854), (-0.2526, -0.2124, 0.5914), (-0.2526, -0.2124, 0.5914), (-0.2526, -0.2124, 0.5914), (-0.07076, -0.03056, 0.7496), (-0.07076, -0.03056, 0.7496), (-0.07076, -0.03056, 0.7496), (-0.2526, -0.009992, -0.7854), (-0.5149, 0.06794, -0.9301), (0.6451, -0.03056, 0.7496), (-0.05588, -0.03056, 1.036), (0.6451, -0.03056, 0.7745), (0.6399, -0.03056, 0.8749), (-0.07076, 0.5665, 0.7496), (-0.2526, 0.7817, 0.5914), (0.8269, -0.2124, 0.5914), (0.0275, -0.4747, -0.9301), (-0.05038, -0.2124, -0.7854)], [], [(10, 24, 23, 9), (20, 42, 35, 39), (27, 36, 37, 25), (18, 34, 38, 40, 41), (44, 30, 28, 11, 7), (5, 15, 33, 31), (4, 22, 21, 32), (14, 6, 8, 2, 3, 43), (26, 12, 13, 0), (19, 16, 17), (45, 46, 29, 1)])
me_mobile_pillar01_b_cell_006.polygons.foreach_set('use_smooth', [True] * 11)
_k = set([(0, 26), (1, 29), (1, 45), (2, 3), (2, 8), (3, 43), (4, 22), (4, 32), (5, 31), (10, 24), (11, 28), (12, 26), (15, 33), (16, 19), (18, 34), (21, 32), (23, 24), (25, 27), (25, 37), (27, 36), (28, 30), (29, 46), (30, 44), (31, 33), (34, 38), (35, 39), (35, 42), (40, 41)])
me_mobile_pillar01_b_cell_006.attributes.new('sharp_edge', 'BOOLEAN', 'EDGE').data.foreach_set('value', [ (min(e.vertices), max(e.vertices)) in _k for e in me_mobile_pillar01_b_cell_006.edges])
_uv = me_mobile_pillar01_b_cell_006.uv_layers.new(name='UVChannel_1')
_uv.uv.foreach_set('vector', [0.5016, 0.09082, 0.6021, 0.09082, 0.6021, 0.005859, 0.575, 0.005859, 0.06682, 0.7037, 0.005859, 0.7653, 0.005859, 0.6113, 0.08533, 0.6113, 0.007928, 0.2051, 0.0635, 0.2051, 0.1082, 0.09082, 0.007928, 0.09082, 0.8561, 0.4535, 0.86, 0.3746, 0.6684, 0.3746, 0.6684, 0.3814, 0.6697, 0.4091, 0.305, 0.5381, 0.6021, 0.5381, 0.6021, 0.2051, 0.5464, 0.2051, 0.3051, 0.3717, 0.305, 0.5381, 0.3052, 0.6045, 0.6021, 0.6045, 0.6021, 0.5381, 0.007928, 0.6045, 0.255, 0.6045, 0.2809, 0.5381, 0.007928, 0.5381, 0.3043, 0.5189, 0.3044, 0.3716, 0.0635, 0.2051, 0.007928, 0.2051, 0.007928, 0.5381, 0.2809, 0.5381, 0.007928, 0.09082, 0.1082, 0.09082, 0.03486, 0.005859, 0.007928, 0.005859, 0.04057, 0.7963, 0.01276, 0.7963, 0.0403, 0.795, 0.5016, 0.09082, 0.5464, 0.2051, 0.6021, 0.2051, 0.6021, 0.09082])
_uv.active_render = True
_uv = me_mobile_pillar01_b_cell_006.uv_layers.new(name='UVChannel_2')
_uv.uv.foreach_set('vector', [0.1627, 0.4553, 0.1953, 0.4553, 0.1953, 0.4278, 0.1865, 0.4278, 0.7654, 0.5744, 0.7462, 0.594, 0.7462, 0.5449, 0.7712, 0.5449, 0.2146, 0.06645, 0.2327, 0.06645, 0.2472, 0.02948, 0.2146, 0.02948, 0.6346, 0.6407, 0.6357, 0.6163, 0.5753, 0.6163, 0.5753, 0.6185, 0.5757, 0.627, 0.09878, 0.6, 0.1953, 0.6, 0.1953, 0.4922, 0.1773, 0.4922, 0.09879, 0.5461, 0.09878, 0.6, 0.09884, 0.6214, 0.1953, 0.6214, 0.1953, 0.6, 0.2146, 0.1957, 0.2951, 0.1957, 0.3035, 0.1742, 0.2146, 0.1742, 0.3111, 0.168, 0.3111, 0.1203, 0.2327, 0.06645, 0.2146, 0.06645, 0.2146, 0.1742, 0.3035, 0.1742, 0.2146, 0.02948, 0.2472, 0.02948, 0.2233, 0.002, 0.2146, 0.002, 0.79, 0.5072, 0.7813, 0.5072, 0.7899, 0.5068, 0.1627, 0.4553, 0.1773, 0.4922, 0.1953, 0.4922, 0.1953, 0.4553])
me_mobile_pillar01_b_cell_006.materials.append(mat_07___default)
me_mobile_pillar01_b_cell_006.update()
me_mobile_pillar01_b_cell_006.normals_split_custom_set([tuple(v) for v in zip(*[iter([-8.658e-08, -1.0, -8.342e-07, -8.658e-08, -1.0, -8.342e-07, -8.658e-08, -1.0, -8.342e-07, -8.658e-08, -1.0, -8.342e-07, -0.9987, -9.539e-08, 0.0518, -0.9987, -9.539e-08, 0.0518, -0.9987, -9.539e-08, 0.0518, -0.9987, -9.539e-08, 0.0518, -0.483, -7.98e-07, 0.8756, -0.483, -7.98e-07, 0.8756, -0.483, -7.98e-07, 0.8756, -0.483, -7.98e-07, 0.8756, -1.69e-07, -1.0, -1.048e-07, -1.69e-07, -1.0, -1.048e-07, -1.69e-07, -1.0, -1.048e-07, -1.69e-07, -1.0, -1.048e-07, -1.69e-07, -1.0, -1.048e-07, 5.632e-08, -1.0, -2.517e-08, 5.632e-08, -1.0, -2.517e-08, 5.632e-08, -1.0, -2.517e-08, 5.632e-08, -1.0, -2.517e-08, 5.632e-08, -1.0, -2.517e-08, 1.171e-06, -0.6566, 0.7543, 1.171e-06, -0.6566, 0.7543, 1.171e-06, -0.6566, 0.7543, 1.171e-06, -0.6566, 0.7543, -0.6566, -9.08e-07, 0.7543, -0.6566, -9.08e-07, 0.7543, -0.6566, -9.08e-07, 0.7543, -0.6566, -9.08e-07, 0.7543, -1.0, 2.294e-07, 1.829e-09, -1.0, 2.294e-07, 1.829e-09, -1.0, 2.294e-07, 1.829e-09, -1.0, 2.294e-07, 1.829e-09, -1.0, 2.294e-07, 1.829e-09, -1.0, 2.294e-07, 1.829e-09, -1.0, 1.39e-07, -4.932e-07, -1.0, 1.39e-07, -4.932e-07, -1.0, 1.39e-07, -4.932e-07, -1.0, 1.39e-07, -4.932e-07, 0.9987, 0.0, 0.0518, 0.9987, 0.0, 0.0518, 0.9987, 0.0, 0.0518, 6.679e-07, -0.483, 0.8756, 6.679e-07, -0.483, 0.8756, 6.679e-07, -0.483, 0.8756, 6.679e-07, -0.483, 0.8756])] * 3)])
me_mobile_pillar01_b_cell_007 = bpy.data.meshes.new('mobile_pillar01_b_cell.007')
me_mobile_pillar01_b_cell_007.from_pydata([(0.3337, 0.2435, -0.05501), (0.3337, 0.2927, 0.001028), (-0.1591, -0.1148, -0.1729), (-0.3058, -0.4092, 0.0453), (-0.3058, -0.4092, 0.3638), (0.3339, -0.4092, 0.0453), (0.3337, -0.4092, 0.3638), (-0.3058, 0.2038, 0.3638), (-0.3058, 0.2817, 0.0453), (-0.1591, 0.2983, -0.1729), (-0.1776, 0.3284, -0.1454), (-0.144, 0.2435, -0.2298), (-0.1152, -0.1148, -0.3383), (-0.02413, -0.1148, -0.305), (0.3339, -0.1148, -0.1729), (0.3337, 0.2041, 0.3638), (-0.1591, -0.1148, -0.1729), (-0.1591, -0.1148, -0.1729), (-0.1591, -0.1148, -0.1729), (-0.3058, -0.4092, 0.0453), (-0.3058, -0.4092, 0.0453), (-0.3058, -0.4092, 0.0453), (-0.3058, -0.4092, 0.3638), (-0.3058, -0.4092, 0.3638), (0.3339, -0.4092, 0.0453), (0.3339, -0.4092, 0.0453), (-0.1152, -0.1148, -0.3383), (-0.1152, -0.1148, -0.3383), (-0.02413, -0.1148, -0.305), (-0.1591, 0.2983, -0.1729), (-0.1591, 0.2983, -0.1729), (-0.1776, 0.3284, -0.1454), (-0.3058, 0.2038, 0.3638), (-0.3058, 0.2038, 0.3638), (-0.3058, 0.2817, 0.0453), (-0.3058, 0.2817, 0.0453), (-0.144, 0.2435, -0.2298), (0.3339, -0.1148, -0.1729), (0.3339, -0.1148, -0.1729), (0.3337, -0.4092, 0.3638), (0.3337, -0.4092, 0.3638), (0.3337, 0.2041, 0.3638)], [], [(1, 31, 34, 32, 41), (1, 41, 39, 25, 37, 0), (36, 0, 28, 26), (37, 28, 0), (11, 27, 17, 29), (24, 19, 16, 38), (40, 22, 20, 5), (0, 36, 30, 31, 1), (33, 23, 6, 15), (2, 12, 13, 14), (35, 10, 9, 18, 21), (7, 8, 3, 4)])
me_mobile_pillar01_b_cell_007.polygons.foreach_set('use_smooth', [0, 0, 0, 0, 1, 1, 1, 0, 1, 1, 1, 1])
_k = set([(2, 12), (2, 14), (3, 4), (3, 8), (4, 7), (5, 20), (5, 40), (6, 15), (6, 23), (7, 8), (9, 10), (9, 18), (10, 35), (11, 27), (11, 29), (12, 13), (13, 14), (15, 33), (16, 19), (16, 38), (17, 27), (17, 29), (18, 21), (19, 24), (20, 22), (21, 35), (22, 40), (23, 33), (24, 38), (25, 37), (25, 39), (26, 28), (26, 36), (28, 37), (30, 31), (30, 36), (31, 34), (32, 34), (32, 41), (39, 41)])
me_mobile_pillar01_b_cell_007.attributes.new('sharp_edge', 'BOOLEAN', 'EDGE').data.foreach_set('value', [ (min(e.vertices), max(e.vertices)) in _k for e in me_mobile_pillar01_b_cell_007.edges])
_uv = me_mobile_pillar01_b_cell_007.uv_layers.new(name='UVChannel_1')
_uv.uv.foreach_set('vector', [0.0, 0.0, 0.6009, 0.0, 0.7515, 0.1903, 0.7513, 0.6751, 0.8798, 0.8798, 0.0, 0.0, 0.8798, 0.0, 0.9335, 0.684, 0.5095, 0.26, 0.4203, 0.4203, 0.0, 0.0, 0.5611, 0.5611, 0.0, 0.0, 0.4206, 0.0, 0.5276, 0.107, 0.4203, 0.0, 0.4206, 0.4206, 0.0, 0.0, 0.4037, 0.7047, 0.3728, 0.6128, 0.4199, 0.6132, 0.4199, 0.7187, 0.5254, 0.7046, 0.5254, 0.6132, 0.4199, 0.6132, 0.4199, 0.7045, 0.09473, 0.8987, 0.09473, 0.8063, 0.006612, 0.8063, 0.006612, 0.8987, 1.0, 0.0, 1.0, 0.5611, 0.686, 0.265, 0.3991, 0.0, 0.0, 0.0, 0.3199, 0.8944, 0.3203, 0.8174, 0.4119, 0.8179, 0.4115, 0.8949, 0.898, 0.7803, 0.886, 0.7349, 0.8613, 0.744, 0.7643, 0.7803, 0.5254, 0.7101, 0.4332, 0.7358, 0.4199, 0.7187, 0.4199, 0.6132, 0.5254, 0.6132, 0.09473, 0.8932, 0.006612, 0.9043, 0.006612, 0.8063, 0.09473, 0.8063])
_uv.active_render = True
_uv = me_mobile_pillar01_b_cell_007.uv_layers.new(name='UVChannel_2')
_uv.uv.foreach_set('vector', [0.0, 0.0, 0.6009, 0.0, 0.7515, 0.1903, 0.7513, 0.6751, 0.8798, 0.8798, 0.0, 0.0, 0.8798, 0.0, 0.9335, 0.684, 0.5095, 0.26, 0.4203, 0.4203, 0.0, 0.0, 0.5611, 0.5611, 0.0, 0.0, 0.4206, 0.0, 0.5276, 0.107, 0.4203, 0.0, 0.4206, 0.4206, 0.0, 0.0, 0.8713, 0.5744, 0.8616, 0.5449, 0.8764, 0.5449, 0.8764, 0.5789, 0.5208, 0.7514, 0.5208, 0.7151, 0.4798, 0.7151, 0.4798, 0.7514, 0.6009, 0.789, 0.6009, 0.7499, 0.5635, 0.7499, 0.5635, 0.789, 1.0, 0.0, 1.0, 0.5611, 0.686, 0.265, 0.3991, 0.0, 0.0, 0.0, 0.6543, 0.4255, 0.6546, 0.3768, 0.7124, 0.3771, 0.7121, 0.4258, 0.6474, 0.7413, 0.6437, 0.7274, 0.636, 0.7302, 0.6056, 0.7413, 0.9096, 0.5761, 0.8806, 0.5844, 0.8764, 0.5789, 0.8764, 0.5449, 0.9096, 0.5449, 0.9819, 0.03917, 0.9442, 0.04389, 0.9442, 0.002, 0.9819, 0.002])
me_mobile_pillar01_b_cell_007.materials.append(mat_07___default)
me_mobile_pillar01_b_cell_007.update()
me_mobile_pillar01_b_cell_007.normals_split_custom_set([tuple(v) for v in zip(*[iter([-0.0003665, 0.9714, 0.2374, -0.0003665, 0.9714, 0.2374, -0.0003665, 0.9714, 0.2374, -0.0003665, 0.9714, 0.2374, -0.0003665, 0.9714, 0.2374, 1.0, 0.0001347, 0.0002694, 1.0, 0.0001347, 0.0002694, 1.0, 0.0001347, 0.0002694, 1.0, 0.0001347, 0.0002694, 1.0, 0.0001347, 0.0002694, 1.0, 0.0001347, 0.0002694, 0.328, 0.2978, -0.8965, 0.328, 0.2978, -0.8965, 0.328, 0.2978, -0.8965, 0.328, 0.2978, -0.8965, 0.3307, 0.2951, -0.8964, 0.3307, 0.2951, -0.8964, 0.3307, 0.2951, -0.8964, -0.9666, 4.674e-07, -0.2565, -0.9666, 4.674e-07, -0.2565, -0.9666, 4.674e-07, -0.2565, -0.9666, 4.674e-07, -0.2565, -1.107e-06, -0.5955, -0.8034, -1.107e-06, -0.5955, -0.8034, -1.107e-06, -0.5955, -0.8034, -1.107e-06, -0.5955, -0.8034, -1.398e-07, -1.0, 0.0, -1.398e-07, -1.0, 0.0, -1.398e-07, -1.0, 0.0, -1.398e-07, -1.0, 0.0, 0.2346, 0.7306, -0.6412, 0.2346, 0.7306, -0.6412, 0.2346, 0.7306, -0.6412, 0.2346, 0.7306, -0.6412, 0.2346, 0.7306, -0.6412, 7.22e-07, -1.118e-06, 1.0, 7.22e-07, -1.118e-06, 1.0, 7.22e-07, -1.118e-06, 1.0, 7.22e-07, -1.118e-06, 1.0, -1.446e-07, -1.0, -1.825e-07, -1.446e-07, -1.0, -1.825e-07, -1.446e-07, -1.0, -1.825e-07, -1.446e-07, -1.0, -1.825e-07, -0.8299, 9.228e-07, -0.5579, -0.8299, 9.228e-07, -0.5579, -0.8299, 9.228e-07, -0.5579, -0.8299, 9.228e-07, -0.5579, -0.8299, 9.228e-07, -0.5579, -1.0, 2.87e-07, 3.355e-08, -1.0, 2.87e-07, 3.355e-08, -1.0, 2.87e-07, 3.355e-08, -1.0, 2.87e-07, 3.355e-08])] * 3)])
me_mobile_pillar01_b_cell_008 = bpy.data.meshes.new('mobile_pillar01_b_cell.008')
me_mobile_pillar01_b_cell_008.from_pydata([(0.1158, 0.1158, -0.181), (0.1158, 0.1158, 0.1304), (-0.5409, 0.1158, -0.181), (0.1158, -0.5411, -0.181), (0.1158, 0.0008924, 0.1304), (0.07694, 0.07699, 0.1518), (0.0008941, 0.1158, 0.1304), (0.1158, 0.1158, -0.181), (0.1158, 0.1158, 0.1304), (0.1158, 0.1158, 0.1304), (0.1158, 0.1158, 0.1304), (0.1158, 0.0008924, 0.1304), (0.07694, 0.07699, 0.1518), (0.0008941, 0.1158, 0.1304)], [], [(11, 3, 7, 8), (13, 10, 0, 2), (4, 9, 12), (5, 1, 6)])
me_mobile_pillar01_b_cell_008.polygons.foreach_set('use_smooth', [True] * 4)
_k = set([(0, 10), (1, 5), (1, 6), (4, 9), (7, 8), (8, 11), (9, 12), (10, 13)])
me_mobile_pillar01_b_cell_008.attributes.new('sharp_edge', 'BOOLEAN', 'EDGE').data.foreach_set('value', [ (min(e.vertices), max(e.vertices)) in _k for e in me_mobile_pillar01_b_cell_008.edges])
_uv = me_mobile_pillar01_b_cell_008.uv_layers.new(name='UVChannel_1')
_uv.uv.foreach_set('vector', [0.02917, 0.09082, 0.1294, 0.005859, 0.007928, 0.005859, 0.007928, 0.09082, 0.5808, 0.09082, 0.6021, 0.09082, 0.6021, 0.005859, 0.4804, 0.005859, 0.02917, 0.09082, 0.007928, 0.09082, 0.007928, 0.1077, 0.6021, 0.1077, 0.6021, 0.09082, 0.5808, 0.09082])
_uv.active_render = True
_uv = me_mobile_pillar01_b_cell_008.uv_layers.new(name='UVChannel_2')
_uv.uv.foreach_set('vector', [0.008919, 0.4553, 0.04155, 0.4278, 0.002, 0.4278, 0.002, 0.4553, 0.401, 0.02948, 0.4079, 0.02948, 0.4079, 0.002, 0.3684, 0.002, 0.008919, 0.4553, 0.002, 0.4553, 0.002, 0.4607, 0.4079, 0.03495, 0.4079, 0.02948, 0.401, 0.02948])
me_mobile_pillar01_b_cell_008.materials.append(mat_07___default)
me_mobile_pillar01_b_cell_008.update()
me_mobile_pillar01_b_cell_008.normals_split_custom_set([tuple(v) for v in zip(*[iter([1.0, 0.0, 0.0, 1.0, 0.0, 0.0, 1.0, 0.0, 0.0, 1.0, 0.0, 0.0, 7.726e-08, 1.0, -4.963e-07, 7.726e-08, 1.0, -4.963e-07, 7.726e-08, 1.0, -4.963e-07, 7.726e-08, 1.0, -4.963e-07, 0.483, -8.228e-07, 0.8756, 0.483, -8.228e-07, 0.8756, 0.483, -8.228e-07, 0.8756, 7.159e-07, 0.483, 0.8756, 7.159e-07, 0.483, 0.8756, 7.159e-07, 0.483, 0.8756])] * 3)])

# ---- objects
ob_mobile_pillar01_b_cell = bpy.data.objects.new('mobile_pillar01_b_cell', me_mobile_pillar01_b_cell_010)
ob_mobile_pillar01_b_cell_001 = bpy.data.objects.new('mobile_pillar01_b_cell.001', me_mobile_pillar01_b_cell_011)
ob_mobile_pillar01_b_cell_002 = bpy.data.objects.new('mobile_pillar01_b_cell.002', me_mobile_pillar01_b_cell_001)
ob_mobile_pillar01_b_cell_003 = bpy.data.objects.new('mobile_pillar01_b_cell.003', me_mobile_pillar01_b_cell_002)
ob_mobile_pillar01_b_cell_004 = bpy.data.objects.new('mobile_pillar01_b_cell.004', me_mobile_pillar01_b_cell_003)
ob_mobile_pillar01_b_cell_005 = bpy.data.objects.new('mobile_pillar01_b_cell.005', me_mobile_pillar01_b_cell_004)
ob_mobile_pillar01_b_cell_006 = bpy.data.objects.new('mobile_pillar01_b_cell.006', me_mobile_pillar01_b_cell_005)
ob_mobile_pillar01_b_cell_007 = bpy.data.objects.new('mobile_pillar01_b_cell.007', me_mobile_pillar01_b_cell_006)
ob_mobile_pillar01_b_cell_008 = bpy.data.objects.new('mobile_pillar01_b_cell.008', me_mobile_pillar01_b_cell_007)
ob_mobile_pillar01_b_cell_009 = bpy.data.objects.new('mobile_pillar01_b_cell.009', me_mobile_pillar01_b_cell_008)

# ---- transforms, parenting, visibility, modifiers, constraints
ob_mobile_pillar01_b_cell.location = (-0.01394, -0.1743, 2.697)
ob_mobile_pillar01_b_cell_001.location = (-0.3712, 0.2964, 3.696)
ob_mobile_pillar01_b_cell_002.location = (0.09067, 0.1526, 1.79)
ob_mobile_pillar01_b_cell_003.location = (0.01347, 0.02531, 0.3731)
ob_mobile_pillar01_b_cell_004.location = (0.3053, -0.1838, 3.589)
ob_mobile_pillar01_b_cell_005.location = (-0.1331, 0.2104, 2.819)
ob_mobile_pillar01_b_cell_006.location = (0.3211, 0.3167, 3.665)
ob_mobile_pillar01_b_cell_007.location = (-0.2878, -0.328, 1.235)
ob_mobile_pillar01_b_cell_008.location = (-0.3351, -0.2437, 3.634)
ob_mobile_pillar01_b_cell_009.location = (0.687, 0.6869, 0.1749)

# ---- collection membership
col_shattered_pillar.objects.link(ob_mobile_pillar01_b_cell)
col_shattered_pillar.objects.link(ob_mobile_pillar01_b_cell_001)
col_shattered_pillar.objects.link(ob_mobile_pillar01_b_cell_002)
col_shattered_pillar.objects.link(ob_mobile_pillar01_b_cell_003)
col_shattered_pillar.objects.link(ob_mobile_pillar01_b_cell_004)
col_shattered_pillar.objects.link(ob_mobile_pillar01_b_cell_005)
col_shattered_pillar.objects.link(ob_mobile_pillar01_b_cell_006)
col_shattered_pillar.objects.link(ob_mobile_pillar01_b_cell_007)
col_shattered_pillar.objects.link(ob_mobile_pillar01_b_cell_008)
col_shattered_pillar.objects.link(ob_mobile_pillar01_b_cell_009)

# ---- scene / render settings (as saved in the file)
scene.frame_start = 1; scene.frame_end = 250; scene.frame_set(1)
scene.render.engine = 'BLENDER_EEVEE_NEXT'
scene.render.fps = 30
scene.cycles.sampling_pattern = 'TABULATED_SOBOL'
scene.view_settings.view_transform = 'Filmic'
bpy.context.view_layer.update()

# ---- added for rendering (the .blend has no active camera and no usable light): camera, sun
cam_auto = bpy.data.cameras.new('AutoCamera')
cam_auto.lens = 50.0
cam_auto.sensor_width = 36.0
cam_auto.clip_end = 1000.0
ob_auto_camera = bpy.data.objects.new('AutoCamera', cam_auto)
scene.collection.objects.link(ob_auto_camera)
ob_auto_camera.location = (4.25846, -5.11015, 5.40246)
ob_auto_camera.rotation_euler = (1.09748, -7.21219e-08, 0.694738)
scene.camera = ob_auto_camera
light_auto_sun = bpy.data.lights.new('AutoSun', 'SUN')
light_auto_sun.energy = 3.0
light_auto_sun.angle = 0.0523599
ob_auto_sun = bpy.data.objects.new('AutoSun', light_auto_sun)
scene.collection.objects.link(ob_auto_sun)
ob_auto_sun.rotation_euler = (0.872665, 0.174533, 0.523599)
bpy.context.view_layer.update()
